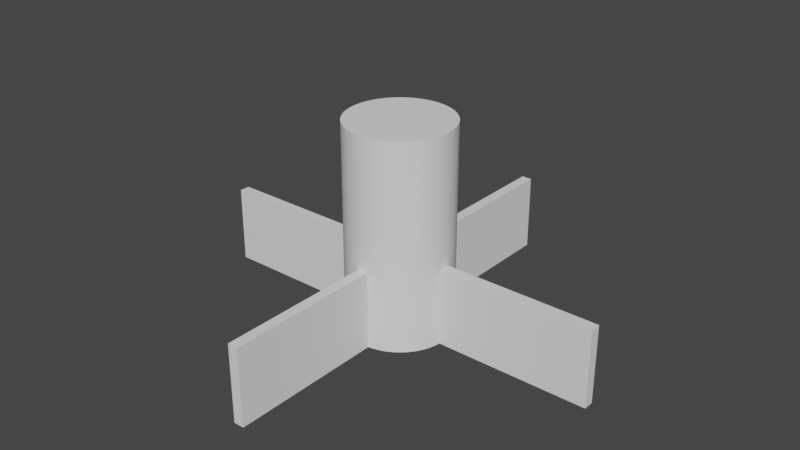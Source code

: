 # Source: Rotator.blend  (saved by Blender 2.82.7; exported with 4.5.12 LTS)
import bpy
from mathutils import Matrix  # noqa: F401  (used for matrix-valued properties, if any)

bpy.ops.wm.read_factory_settings(use_empty=True)
scene = bpy.context.scene
scene.name = 'Scene'

# ---- collections
col_collection = bpy.data.collections.new('Collection'); scene.collection.children.link(col_collection)

# ---- world
world_world = bpy.data.worlds.new('World'); scene.world = world_world
world_world.use_nodes = True; world_world.node_tree.nodes.clear()
_N = world_world.node_tree.nodes; _L = world_world.node_tree.links
n0 = _N.new('ShaderNodeOutputWorld'); n0.name = 'World Output'; n0.location = (300, 300)
n1 = _N.new('ShaderNodeBackground'); n1.name = 'Background'; n1.location = (10, 300)
n1.inputs[0].default_value = (0.05088, 0.05088, 0.05088, 1.0)
_L.new(n1.outputs[0], n0.inputs[0])
n0.is_active_output = True
world_world.color = (0.05088, 0.05088, 0.05088)
world_world.use_sun_shadow = False
world_world.sun_shadow_jitter_overblur = 0.0

# ---- meshes
me_cube_001 = bpy.data.meshes.new('Cube.001')
me_cube_001.from_pydata([(-1.0, -1.0, -1.0), (-1.0, -1.0, 1.0), (-1.0, 1.0, -1.0), (-1.0, 1.0, 1.0), (1.0, -1.0, -1.0), (1.0, -1.0, 1.0), (1.0, 1.0, -1.0), (1.0, 1.0, 1.0), (0.0, 0.25, -1.0), (0.0, 0.25, 4.333), (0.1227, 0.25, -1.0), (0.1227, 0.25, 4.333), (0.2454, 0.2499, -1.0), (0.2454, 0.2499, 4.333), (0.3681, 0.2498, -1.0), (0.3681, 0.2498, 4.333), (0.4907, 0.2497, -1.0), (0.4907, 0.2497, 4.333), (0.6132, 0.2495, -1.0), (0.6132, 0.2495, 4.333), (0.7356, 0.2493, -1.0), (0.7356, 0.2493, 4.333), (0.858, 0.2491, -1.0), (0.858, 0.2491, 4.333), (0.9802, 0.2488, -1.0), (0.9802, 0.2488, 4.333), (1.102, 0.2485, -1.0), (1.102, 0.2485, 4.333), (1.224, 0.2481, -1.0), (1.224, 0.2481, 4.333), (1.346, 0.2477, -1.0), (1.346, 0.2477, 4.333), (1.467, 0.2473, -1.0), (1.467, 0.2473, 4.333), (1.589, 0.2468, -1.0), (1.589, 0.2468, 4.333), (1.71, 0.2463, -1.0), (1.71, 0.2463, 4.333), (1.83, 0.2458, -1.0), (1.83, 0.2458, 4.333), (1.951, 0.2452, -1.0), (1.951, 0.2452, 4.333), (2.071, 0.2446, -1.0), (2.071, 0.2446, 4.333), (2.191, 0.2439, -1.0), (2.191, 0.2439, 4.333), (2.311, 0.2432, -1.0), (2.311, 0.2432, 4.333), (2.43, 0.2425, -1.0), (2.43, 0.2425, 4.333), (2.549, 0.2417, -1.0), (2.549, 0.2417, 4.333), (2.667, 0.2409, -1.0), (2.667, 0.2409, 4.333), (2.785, 0.2401, -1.0), (2.785, 0.2401, 4.333), (2.903, 0.2392, -1.0), (2.903, 0.2392, 4.333), (3.02, 0.2383, -1.0), (3.02, 0.2383, 4.333), (3.137, 0.2374, -1.0), (3.137, 0.2374, 4.333), (3.253, 0.2364, -1.0), (3.253, 0.2364, 4.333), (3.369, 0.2354, -1.0), (3.369, 0.2354, 4.333), (3.484, 0.2343, -1.0), (3.484, 0.2343, 4.333), (3.599, 0.2332, -1.0), (3.599, 0.2332, 4.333), (3.713, 0.2321, -1.0), (3.713, 0.2321, 4.333), (3.827, 0.231, -1.0), (3.827, 0.231, 4.333), (3.94, 0.2298, -1.0), (3.94, 0.2298, 4.333), (4.052, 0.2286, -1.0), (4.052, 0.2286, 4.333), (4.164, 0.2273, -1.0), (4.164, 0.2273, 4.333), (4.276, 0.226, -1.0), (4.276, 0.226, 4.333), (4.386, 0.2247, -1.0), (4.386, 0.2247, 4.333), (4.496, 0.2233, -1.0), (4.496, 0.2233, 4.333), (4.605, 0.2219, -1.0), (4.605, 0.2219, 4.333), (4.714, 0.2205, -1.0), (4.714, 0.2205, 4.333), (4.822, 0.219, -1.0), (4.822, 0.219, 4.333), (4.929, 0.2175, -1.0), (4.929, 0.2175, 4.333), (5.035, 0.216, -1.0), (5.035, 0.216, 4.333), (5.141, 0.2144, -1.0), (5.141, 0.2144, 4.333), (5.246, 0.2128, -1.0), (5.246, 0.2128, 4.333), (5.35, 0.2112, -1.0), (5.35, 0.2112, 4.333), (5.453, 0.2096, -1.0), (5.453, 0.2096, 4.333), (5.556, 0.2079, -1.0), (5.556, 0.2079, 4.333), (5.657, 0.2061, -1.0), (5.657, 0.2061, 4.333), (5.758, 0.2044, -1.0), (5.758, 0.2044, 4.333), (5.858, 0.2026, -1.0), (5.858, 0.2026, 4.333), (5.957, 0.2008, -1.0), (5.957, 0.2008, 4.333), (6.055, 0.199, -1.0), (6.055, 0.199, 4.333), (6.152, 0.1971, -1.0), (6.152, 0.1971, 4.333), (6.249, 0.1952, -1.0), (6.249, 0.1952, 4.333), (6.344, 0.1933, -1.0), (6.344, 0.1933, 4.333), (6.438, 0.1913, -1.0), (6.438, 0.1913, 4.333), (6.532, 0.1893, -1.0), (6.532, 0.1893, 4.333), (6.624, 0.1873, -1.0), (6.624, 0.1873, 4.333), (6.716, 0.1852, -1.0), (6.716, 0.1852, 4.333), (6.806, 0.1832, -1.0), (6.806, 0.1832, 4.333), (6.895, 0.1811, -1.0), (6.895, 0.1811, 4.333), (6.984, 0.1789, -1.0), (6.984, 0.1789, 4.333), (7.071, 0.1768, -1.0), (7.071, 0.1768, 4.333), (7.157, 0.1746, -1.0), (7.157, 0.1746, 4.333), (7.242, 0.1724, -1.0), (7.242, 0.1724, 4.333), (7.327, 0.1702, -1.0), (7.327, 0.1702, 4.333), (7.41, 0.1679, -1.0), (7.41, 0.1679, 4.333), (7.491, 0.1656, -1.0), (7.491, 0.1656, 4.333), (7.572, 0.1633, -1.0), (7.572, 0.1633, 4.333), (7.652, 0.161, -1.0), (7.652, 0.161, 4.333), (7.73, 0.1586, -1.0), (7.73, 0.1586, 4.333), (7.807, 0.1562, -1.0), (7.807, 0.1562, 4.333), (7.883, 0.1538, -1.0), (7.883, 0.1538, 4.333), (7.958, 0.1514, -1.0), (7.958, 0.1514, 4.333), (8.032, 0.1489, -1.0), (8.032, 0.1489, 4.333), (8.105, 0.1464, -1.0), (8.105, 0.1464, 4.333), (8.176, 0.144, -1.0), (8.176, 0.144, 4.333), (8.246, 0.1414, -1.0), (8.246, 0.1414, 4.333), (8.315, 0.1389, -1.0), (8.315, 0.1389, 4.333), (8.382, 0.1363, -1.0), (8.382, 0.1363, 4.333), (8.449, 0.1337, -1.0), (8.449, 0.1337, 4.333), (8.514, 0.1311, -1.0), (8.514, 0.1311, 4.333), (8.577, 0.1285, -1.0), (8.577, 0.1285, 4.333), (8.64, 0.1259, -1.0), (8.64, 0.1259, 4.333), (8.701, 0.1232, -1.0), (8.701, 0.1232, 4.333), (8.761, 0.1205, -1.0), (8.761, 0.1205, 4.333), (8.819, 0.1178, -1.0), (8.819, 0.1178, 4.333), (8.876, 0.1151, -1.0), (8.876, 0.1151, 4.333), (8.932, 0.1124, -1.0), (8.932, 0.1124, 4.333), (8.987, 0.1097, -1.0), (8.987, 0.1097, 4.333), (9.04, 0.1069, -1.0), (9.04, 0.1069, 4.333), (9.092, 0.1041, -1.0), (9.092, 0.1041, 4.333), (9.142, 0.1013, -1.0), (9.142, 0.1013, 4.333), (9.191, 0.0985, -1.0), (9.191, 0.0985, 4.333), (9.239, 0.09567, -1.0), (9.239, 0.09567, 4.333), (9.285, 0.09283, -1.0), (9.285, 0.09283, 4.333), (9.33, 0.08997, -1.0), (9.33, 0.08997, 4.333), (9.373, 0.0871, -1.0), (9.373, 0.0871, 4.333), (9.415, 0.08422, -1.0), (9.415, 0.08422, 4.333), (9.456, 0.08133, -1.0), (9.456, 0.08133, 4.333), (9.495, 0.07842, -1.0), (9.495, 0.07842, 4.333), (9.533, 0.0755, -1.0), (9.533, 0.0755, 4.333), (9.569, 0.07257, -1.0), (9.569, 0.07257, 4.333), (9.604, 0.06963, -1.0), (9.604, 0.06963, 4.333), (9.638, 0.06668, -1.0), (9.638, 0.06668, 4.333), (9.67, 0.06372, -1.0), (9.67, 0.06372, 4.333), (9.7, 0.06075, -1.0), (9.7, 0.06075, 4.333), (9.729, 0.05776, -1.0), (9.729, 0.05776, 4.333), (9.757, 0.05478, -1.0), (9.757, 0.05478, 4.333), (9.783, 0.05178, -1.0), (9.783, 0.05178, 4.333), (9.808, 0.04877, -1.0), (9.808, 0.04877, 4.333), (9.831, 0.04576, -1.0), (9.831, 0.04576, 4.333), (9.853, 0.04274, -1.0), (9.853, 0.04274, 4.333), (9.873, 0.03971, -1.0), (9.873, 0.03971, 4.333), (9.892, 0.03668, -1.0), (9.892, 0.03668, 4.333), (9.909, 0.03365, -1.0), (9.909, 0.03365, 4.333), (9.925, 0.0306, -1.0), (9.925, 0.0306, 4.333), (9.939, 0.02756, -1.0), (9.939, 0.02756, 4.333), (9.952, 0.0245, -1.0), (9.952, 0.0245, 4.333), (9.963, 0.02145, -1.0), (9.963, 0.02145, 4.333), (9.973, 0.01839, -1.0), (9.973, 0.01839, 4.333), (9.981, 0.01533, -1.0), (9.981, 0.01533, 4.333), (9.988, 0.01227, -1.0), (9.988, 0.01227, 4.333), (9.993, 0.009202, -1.0), (9.993, 0.009202, 4.333), (9.997, 0.006135, -1.0), (9.997, 0.006135, 4.333), (9.999, 0.003068, -1.0), (9.999, 0.003068, 4.333), (10.0, -1.897e-07, -1.0), (10.0, -1.897e-07, 4.333), (9.999, -0.003068, -1.0), (9.999, -0.003068, 4.333), (9.997, -0.006136, -1.0), (9.997, -0.006136, 4.333), (9.993, -0.009202, -1.0), (9.993, -0.009202, 4.333), (9.988, -0.01227, -1.0), (9.988, -0.01227, 4.333), (9.981, -0.01533, -1.0), (9.981, -0.01533, 4.333), (9.973, -0.01839, -1.0), (9.973, -0.01839, 4.333), (9.963, -0.02145, -1.0), (9.963, -0.02145, 4.333), (9.952, -0.0245, -1.0), (9.952, -0.0245, 4.333), (9.939, -0.02756, -1.0), (9.939, -0.02756, 4.333), (9.925, -0.0306, -1.0), (9.925, -0.0306, 4.333), (9.909, -0.03365, -1.0), (9.909, -0.03365, 4.333), (9.892, -0.03668, -1.0), (9.892, -0.03668, 4.333), (9.873, -0.03971, -1.0), (9.873, -0.03971, 4.333), (9.853, -0.04274, -1.0), (9.853, -0.04274, 4.333), (9.831, -0.04576, -1.0), (9.831, -0.04576, 4.333), (9.808, -0.04877, -1.0), (9.808, -0.04877, 4.333), (9.783, -0.05178, -1.0), (9.783, -0.05178, 4.333), (9.757, -0.05478, -1.0), (9.757, -0.05478, 4.333), (9.729, -0.05776, -1.0), (9.729, -0.05776, 4.333), (9.7, -0.06075, -1.0), (9.7, -0.06075, 4.333), (9.67, -0.06372, -1.0), (9.67, -0.06372, 4.333), (9.638, -0.06668, -1.0), (9.638, -0.06668, 4.333), (9.604, -0.06963, -1.0), (9.604, -0.06963, 4.333), (9.569, -0.07257, -1.0), (9.569, -0.07257, 4.333), (9.533, -0.0755, -1.0), (9.533, -0.0755, 4.333), (9.495, -0.07842, -1.0), (9.495, -0.07842, 4.333), (9.456, -0.08133, -1.0), (9.456, -0.08133, 4.333), (9.415, -0.08422, -1.0), (9.415, -0.08422, 4.333), (9.373, -0.08711, -1.0), (9.373, -0.08711, 4.333), (9.33, -0.08997, -1.0), (9.33, -0.08997, 4.333), (9.285, -0.09283, -1.0), (9.285, -0.09283, 4.333), (9.239, -0.09567, -1.0), (9.239, -0.09567, 4.333), (9.191, -0.0985, -1.0), (9.191, -0.0985, 4.333), (9.142, -0.1013, -1.0), (9.142, -0.1013, 4.333), (9.092, -0.1041, -1.0), (9.092, -0.1041, 4.333), (9.04, -0.1069, -1.0), (9.04, -0.1069, 4.333), (8.987, -0.1097, -1.0), (8.987, -0.1097, 4.333), (8.932, -0.1124, -1.0), (8.932, -0.1124, 4.333), (8.876, -0.1151, -1.0), (8.876, -0.1151, 4.333), (8.819, -0.1178, -1.0), (8.819, -0.1178, 4.333), (8.761, -0.1205, -1.0), (8.761, -0.1205, 4.333), (8.701, -0.1232, -1.0), (8.701, -0.1232, 4.333), (8.64, -0.1259, -1.0), (8.64, -0.1259, 4.333), (8.577, -0.1285, -1.0), (8.577, -0.1285, 4.333), (8.514, -0.1311, -1.0), (8.514, -0.1311, 4.333), (8.449, -0.1337, -1.0), (8.449, -0.1337, 4.333), (8.382, -0.1363, -1.0), (8.382, -0.1363, 4.333), (8.315, -0.1389, -1.0), (8.315, -0.1389, 4.333), (8.246, -0.1414, -1.0), (8.246, -0.1414, 4.333), (8.176, -0.144, -1.0), (8.176, -0.144, 4.333), (8.105, -0.1464, -1.0), (8.105, -0.1464, 4.333), (8.032, -0.1489, -1.0), (8.032, -0.1489, 4.333), (7.958, -0.1514, -1.0), (7.958, -0.1514, 4.333), (7.883, -0.1538, -1.0), (7.883, -0.1538, 4.333), (7.807, -0.1562, -1.0), (7.807, -0.1562, 4.333), (7.73, -0.1586, -1.0), (7.73, -0.1586, 4.333), (7.652, -0.161, -1.0), (7.652, -0.161, 4.333), (7.572, -0.1633, -1.0), (7.572, -0.1633, 4.333), (7.491, -0.1656, -1.0), (7.491, -0.1656, 4.333), (7.409, -0.1679, -1.0), (7.409, -0.1679, 4.333), (7.327, -0.1702, -1.0), (7.327, -0.1702, 4.333), (7.242, -0.1724, -1.0), (7.242, -0.1724, 4.333), (7.157, -0.1746, -1.0), (7.157, -0.1746, 4.333), (7.071, -0.1768, -1.0), (7.071, -0.1768, 4.333), (6.984, -0.1789, -1.0), (6.984, -0.1789, 4.333), (6.895, -0.1811, -1.0), (6.895, -0.1811, 4.333), (6.806, -0.1832, -1.0), (6.806, -0.1832, 4.333), (6.716, -0.1852, -1.0), (6.716, -0.1852, 4.333), (6.624, -0.1873, -1.0), (6.624, -0.1873, 4.333), (6.532, -0.1893, -1.0), (6.532, -0.1893, 4.333), (6.438, -0.1913, -1.0), (6.438, -0.1913, 4.333), (6.344, -0.1933, -1.0), (6.344, -0.1933, 4.333), (6.249, -0.1952, -1.0), (6.249, -0.1952, 4.333), (6.152, -0.1971, -1.0), (6.152, -0.1971, 4.333), (6.055, -0.199, -1.0), (6.055, -0.199, 4.333), (5.957, -0.2008, -1.0), (5.957, -0.2008, 4.333), (5.858, -0.2026, -1.0), (5.858, -0.2026, 4.333), (5.758, -0.2044, -1.0), (5.758, -0.2044, 4.333), (5.657, -0.2061, -1.0), (5.657, -0.2061, 4.333), (5.556, -0.2079, -1.0), (5.556, -0.2079, 4.333), (5.453, -0.2096, -1.0), (5.453, -0.2096, 4.333), (5.35, -0.2112, -1.0), (5.35, -0.2112, 4.333), (5.246, -0.2128, -1.0), (5.246, -0.2128, 4.333), (5.141, -0.2144, -1.0), (5.141, -0.2144, 4.333), (5.035, -0.216, -1.0), (5.035, -0.216, 4.333), (4.929, -0.2175, -1.0), (4.929, -0.2175, 4.333), (4.822, -0.219, -1.0), (4.822, -0.219, 4.333), (4.714, -0.2205, -1.0), (4.714, -0.2205, 4.333), (4.605, -0.2219, -1.0), (4.605, -0.2219, 4.333), (4.496, -0.2233, -1.0), (4.496, -0.2233, 4.333), (4.386, -0.2247, -1.0), (4.386, -0.2247, 4.333), (4.276, -0.226, -1.0), (4.276, -0.226, 4.333), (4.164, -0.2273, -1.0), (4.164, -0.2273, 4.333), (4.052, -0.2286, -1.0), (4.052, -0.2286, 4.333), (3.94, -0.2298, -1.0), (3.94, -0.2298, 4.333), (3.827, -0.231, -1.0), (3.827, -0.231, 4.333), (3.713, -0.2321, -1.0), (3.713, -0.2321, 4.333), (3.599, -0.2332, -1.0), (3.599, -0.2332, 4.333), (3.484, -0.2343, -1.0), (3.484, -0.2343, 4.333), (3.369, -0.2354, -1.0), (3.369, -0.2354, 4.333), (3.253, -0.2364, -1.0), (3.253, -0.2364, 4.333), (3.137, -0.2374, -1.0), (3.137, -0.2374, 4.333), (3.02, -0.2383, -1.0), (3.02, -0.2383, 4.333), (2.903, -0.2392, -1.0), (2.903, -0.2392, 4.333), (2.785, -0.2401, -1.0), (2.785, -0.2401, 4.333), (2.667, -0.2409, -1.0), (2.667, -0.2409, 4.333), (2.549, -0.2417, -1.0), (2.549, -0.2417, 4.333), (2.43, -0.2425, -1.0), (2.43, -0.2425, 4.333), (2.311, -0.2432, -1.0), (2.311, -0.2432, 4.333), (2.191, -0.2439, -1.0), (2.191, -0.2439, 4.333), (2.071, -0.2446, -1.0), (2.071, -0.2446, 4.333), (1.951, -0.2452, -1.0), (1.951, -0.2452, 4.333), (1.83, -0.2458, -1.0), (1.83, -0.2458, 4.333), (1.71, -0.2463, -1.0), (1.71, -0.2463, 4.333), (1.589, -0.2468, -1.0), (1.589, -0.2468, 4.333), (1.467, -0.2473, -1.0), (1.467, -0.2473, 4.333), (1.346, -0.2477, -1.0), (1.346, -0.2477, 4.333), (1.224, -0.2481, -1.0), (1.224, -0.2481, 4.333), (1.102, -0.2485, -1.0), (1.102, -0.2485, 4.333), (0.9801, -0.2488, -1.0), (0.9801, -0.2488, 4.333), (0.8579, -0.2491, -1.0), (0.8579, -0.2491, 4.333), (0.7356, -0.2493, -1.0), (0.7356, -0.2493, 4.333), (0.6132, -0.2495, -1.0), (0.6132, -0.2495, 4.333), (0.4906, -0.2497, -1.0), (0.4906, -0.2497, 4.333), (0.368, -0.2498, -1.0), (0.368, -0.2498, 4.333), (0.2454, -0.2499, -1.0), (0.2454, -0.2499, 4.333), (0.1227, -0.25, -1.0), (0.1227, -0.25, 4.333), (-5.094e-05, -0.25, -1.0), (-5.094e-05, -0.25, 4.333), (-0.1228, -0.25, -1.0), (-0.1228, -0.25, 4.333), (-0.2455, -0.2499, -1.0), (-0.2455, -0.2499, 4.333), (-0.3681, -0.2498, -1.0), (-0.3681, -0.2498, 4.333), (-0.4907, -0.2497, -1.0), (-0.4907, -0.2497, 4.333), (-0.6133, -0.2495, -1.0), (-0.6133, -0.2495, 4.333), (-0.7357, -0.2493, -1.0), (-0.7357, -0.2493, 4.333), (-0.858, -0.2491, -1.0), (-0.858, -0.2491, 4.333), (-0.9802, -0.2488, -1.0), (-0.9802, -0.2488, 4.333), (-1.102, -0.2485, -1.0), (-1.102, -0.2485, 4.333), (-1.224, -0.2481, -1.0), (-1.224, -0.2481, 4.333), (-1.346, -0.2477, -1.0), (-1.346, -0.2477, 4.333), (-1.467, -0.2473, -1.0), (-1.467, -0.2473, 4.333), (-1.589, -0.2468, -1.0), (-1.589, -0.2468, 4.333), (-1.71, -0.2463, -1.0), (-1.71, -0.2463, 4.333), (-1.83, -0.2458, -1.0), (-1.83, -0.2458, 4.333), (-1.951, -0.2452, -1.0), (-1.951, -0.2452, 4.333), (-2.071, -0.2446, -1.0), (-2.071, -0.2446, 4.333), (-2.191, -0.2439, -1.0), (-2.191, -0.2439, 4.333), (-2.311, -0.2432, -1.0), (-2.311, -0.2432, 4.333), (-2.43, -0.2425, -1.0), (-2.43, -0.2425, 4.333), (-2.549, -0.2417, -1.0), (-2.549, -0.2417, 4.333), (-2.667, -0.2409, -1.0), (-2.667, -0.2409, 4.333), (-2.785, -0.2401, -1.0), (-2.785, -0.2401, 4.333), (-2.903, -0.2392, -1.0), (-2.903, -0.2392, 4.333), (-3.02, -0.2383, -1.0), (-3.02, -0.2383, 4.333), (-3.137, -0.2374, -1.0), (-3.137, -0.2374, 4.333), (-3.253, -0.2364, -1.0), (-3.253, -0.2364, 4.333), (-3.369, -0.2354, -1.0), (-3.369, -0.2354, 4.333), (-3.484, -0.2343, -1.0), (-3.484, -0.2343, 4.333), (-3.599, -0.2332, -1.0), (-3.599, -0.2332, 4.333), (-3.713, -0.2321, -1.0), (-3.713, -0.2321, 4.333), (-3.827, -0.231, -1.0), (-3.827, -0.231, 4.333), (-3.94, -0.2298, -1.0), (-3.94, -0.2298, 4.333), (-4.052, -0.2286, -1.0), (-4.052, -0.2286, 4.333), (-4.164, -0.2273, -1.0), (-4.164, -0.2273, 4.333), (-4.276, -0.226, -1.0), (-4.276, -0.226, 4.333), (-4.386, -0.2247, -1.0), (-4.386, -0.2247, 4.333), (-4.496, -0.2233, -1.0), (-4.496, -0.2233, 4.333), (-4.605, -0.2219, -1.0), (-4.605, -0.2219, 4.333), (-4.714, -0.2205, -1.0), (-4.714, -0.2205, 4.333), (-4.822, -0.219, -1.0), (-4.822, -0.219, 4.333), (-4.929, -0.2175, -1.0), (-4.929, -0.2175, 4.333), (-5.035, -0.216, -1.0), (-5.035, -0.216, 4.333), (-5.141, -0.2144, -1.0), (-5.141, -0.2144, 4.333), (-5.246, -0.2128, -1.0), (-5.246, -0.2128, 4.333), (-5.35, -0.2112, -1.0), (-5.35, -0.2112, 4.333), (-5.453, -0.2096, -1.0), (-5.453, -0.2096, 4.333), (-5.556, -0.2079, -1.0), (-5.556, -0.2079, 4.333), (-5.657, -0.2061, -1.0), (-5.657, -0.2061, 4.333), (-5.758, -0.2044, -1.0), (-5.758, -0.2044, 4.333), (-5.858, -0.2026, -1.0), (-5.858, -0.2026, 4.333), (-5.957, -0.2008, -1.0), (-5.957, -0.2008, 4.333), (-6.055, -0.199, -1.0), (-6.055, -0.199, 4.333), (-6.152, -0.1971, -1.0), (-6.152, -0.1971, 4.333), (-6.249, -0.1952, -1.0), (-6.249, -0.1952, 4.333), (-6.344, -0.1933, -1.0), (-6.344, -0.1933, 4.333), (-6.438, -0.1913, -1.0), (-6.438, -0.1913, 4.333), (-6.532, -0.1893, -1.0), (-6.532, -0.1893, 4.333), (-6.624, -0.1873, -1.0), (-6.624, -0.1873, 4.333), (-6.716, -0.1852, -1.0), (-6.716, -0.1852, 4.333), (-6.806, -0.1832, -1.0), (-6.806, -0.1832, 4.333), (-6.895, -0.1811, -1.0), (-6.895, -0.1811, 4.333), (-6.984, -0.1789, -1.0), (-6.984, -0.1789, 4.333), (-7.071, -0.1768, -1.0), (-7.071, -0.1768, 4.333), (-7.157, -0.1746, -1.0), (-7.157, -0.1746, 4.333), (-7.243, -0.1724, -1.0), (-7.243, -0.1724, 4.333), (-7.327, -0.1701, -1.0), (-7.327, -0.1701, 4.333), (-7.41, -0.1679, -1.0), (-7.41, -0.1679, 4.333), (-7.491, -0.1656, -1.0), (-7.491, -0.1656, 4.333), (-7.572, -0.1633, -1.0), (-7.572, -0.1633, 4.333), (-7.652, -0.161, -1.0), (-7.652, -0.161, 4.333), (-7.73, -0.1586, -1.0), (-7.73, -0.1586, 4.333), (-7.807, -0.1562, -1.0), (-7.807, -0.1562, 4.333), (-7.884, -0.1538, -1.0), (-7.884, -0.1538, 4.333), (-7.958, -0.1514, -1.0), (-7.958, -0.1514, 4.333), (-8.032, -0.1489, -1.0), (-8.032, -0.1489, 4.333), (-8.105, -0.1464, -1.0), (-8.105, -0.1464, 4.333), (-8.176, -0.144, -1.0), (-8.176, -0.144, 4.333), (-8.246, -0.1414, -1.0), (-8.246, -0.1414, 4.333), (-8.315, -0.1389, -1.0), (-8.315, -0.1389, 4.333), (-8.382, -0.1363, -1.0), (-8.382, -0.1363, 4.333), (-8.449, -0.1337, -1.0), (-8.449, -0.1337, 4.333), (-8.514, -0.1311, -1.0), (-8.514, -0.1311, 4.333), (-8.577, -0.1285, -1.0), (-8.577, -0.1285, 4.333), (-8.64, -0.1259, -1.0), (-8.64, -0.1259, 4.333), (-8.701, -0.1232, -1.0), (-8.701, -0.1232, 4.333), (-8.761, -0.1205, -1.0), (-8.761, -0.1205, 4.333), (-8.819, -0.1178, -1.0), (-8.819, -0.1178, 4.333), (-8.876, -0.1151, -1.0), (-8.876, -0.1151, 4.333), (-8.932, -0.1124, -1.0), (-8.932, -0.1124, 4.333), (-8.987, -0.1097, -1.0), (-8.987, -0.1097, 4.333), (-9.04, -0.1069, -1.0), (-9.04, -0.1069, 4.333), (-9.092, -0.1041, -1.0), (-9.092, -0.1041, 4.333), (-9.142, -0.1013, -1.0), (-9.142, -0.1013, 4.333), (-9.191, -0.0985, -1.0), (-9.191, -0.0985, 4.333), (-9.239, -0.09567, -1.0), (-9.239, -0.09567, 4.333), (-9.285, -0.09283, -1.0), (-9.285, -0.09283, 4.333), (-9.33, -0.08997, -1.0), (-9.33, -0.08997, 4.333), (-9.373, -0.0871, -1.0), (-9.373, -0.0871, 4.333), (-9.415, -0.08422, -1.0), (-9.415, -0.08422, 4.333), (-9.456, -0.08133, -1.0), (-9.456, -0.08133, 4.333), (-9.495, -0.07842, -1.0), (-9.495, -0.07842, 4.333), (-9.533, -0.0755, -1.0), (-9.533, -0.0755, 4.333), (-9.569, -0.07257, -1.0), (-9.569, -0.07257, 4.333), (-9.604, -0.06963, -1.0), (-9.604, -0.06963, 4.333), (-9.638, -0.06668, -1.0), (-9.638, -0.06668, 4.333), (-9.67, -0.06371, -1.0), (-9.67, -0.06371, 4.333), (-9.7, -0.06074, -1.0), (-9.7, -0.06074, 4.333), (-9.729, -0.05776, -1.0), (-9.729, -0.05776, 4.333), (-9.757, -0.05477, -1.0), (-9.757, -0.05477, 4.333), (-9.783, -0.05178, -1.0), (-9.783, -0.05178, 4.333), (-9.808, -0.04877, -1.0), (-9.808, -0.04877, 4.333), (-9.831, -0.04576, -1.0), (-9.831, -0.04576, 4.333), (-9.853, -0.04274, -1.0), (-9.853, -0.04274, 4.333), (-9.873, -0.03971, -1.0), (-9.873, -0.03971, 4.333), (-9.892, -0.03668, -1.0), (-9.892, -0.03668, 4.333), (-9.909, -0.03364, -1.0), (-9.909, -0.03364, 4.333), (-9.925, -0.0306, -1.0), (-9.925, -0.0306, 4.333), (-9.939, -0.02755, -1.0), (-9.939, -0.02755, 4.333), (-9.952, -0.0245, -1.0), (-9.952, -0.0245, 4.333), (-9.963, -0.02145, -1.0), (-9.963, -0.02145, 4.333), (-9.973, -0.01839, -1.0), (-9.973, -0.01839, 4.333), (-9.981, -0.01533, -1.0), (-9.981, -0.01533, 4.333), (-9.988, -0.01226, -1.0), (-9.988, -0.01226, 4.333), (-9.993, -0.009199, -1.0), (-9.993, -0.009199, 4.333), (-9.997, -0.006133, -1.0), (-9.997, -0.006133, 4.333), (-9.999, -0.003066, -1.0), (-9.999, -0.003066, 4.333), (-10.0, 2.387e-06, -1.0), (-10.0, 2.387e-06, 4.333), (-9.999, 0.00307, -1.0), (-9.999, 0.00307, 4.333), (-9.997, 0.006138, -1.0), (-9.997, 0.006138, 4.333), (-9.993, 0.009204, -1.0), (-9.993, 0.009204, 4.333), (-9.988, 0.01227, -1.0), (-9.988, 0.01227, 4.333), (-9.981, 0.01533, -1.0), (-9.981, 0.01533, 4.333), (-9.973, 0.01839, -1.0), (-9.973, 0.01839, 4.333), (-9.963, 0.02145, -1.0), (-9.963, 0.02145, 4.333), (-9.952, 0.02451, -1.0), (-9.952, 0.02451, 4.333), (-9.939, 0.02756, -1.0), (-9.939, 0.02756, 4.333), (-9.925, 0.03061, -1.0), (-9.925, 0.03061, 4.333), (-9.909, 0.03365, -1.0), (-9.909, 0.03365, 4.333), (-9.892, 0.03669, -1.0), (-9.892, 0.03669, 4.333), (-9.873, 0.03972, -1.0), (-9.873, 0.03972, 4.333), (-9.853, 0.04274, -1.0), (-9.853, 0.04274, 4.333), (-9.831, 0.04576, -1.0), (-9.831, 0.04576, 4.333), (-9.808, 0.04878, -1.0), (-9.808, 0.04878, 4.333), (-9.783, 0.05178, -1.0), (-9.783, 0.05178, 4.333), (-9.757, 0.05478, -1.0), (-9.757, 0.05478, 4.333), (-9.729, 0.05777, -1.0), (-9.729, 0.05777, 4.333), (-9.7, 0.06075, -1.0), (-9.7, 0.06075, 4.333), (-9.67, 0.06372, -1.0), (-9.67, 0.06372, 4.333), (-9.638, 0.06668, -1.0), (-9.638, 0.06668, 4.333), (-9.604, 0.06963, -1.0), (-9.604, 0.06963, 4.333), (-9.569, 0.07257, -1.0), (-9.569, 0.07257, 4.333), (-9.533, 0.0755, -1.0), (-9.533, 0.0755, 4.333), (-9.495, 0.07842, -1.0), (-9.495, 0.07842, 4.333), (-9.456, 0.08133, -1.0), (-9.456, 0.08133, 4.333), (-9.415, 0.08422, -1.0), (-9.415, 0.08422, 4.333), (-9.373, 0.08711, -1.0), (-9.373, 0.08711, 4.333), (-9.33, 0.08998, -1.0), (-9.33, 0.08998, 4.333), (-9.285, 0.09283, -1.0), (-9.285, 0.09283, 4.333), (-9.239, 0.09567, -1.0), (-9.239, 0.09567, 4.333), (-9.191, 0.0985, -1.0), (-9.191, 0.0985, 4.333), (-9.142, 0.1013, -1.0), (-9.142, 0.1013, 4.333), (-9.092, 0.1041, -1.0), (-9.092, 0.1041, 4.333), (-9.04, 0.1069, -1.0), (-9.04, 0.1069, 4.333), (-8.987, 0.1097, -1.0), (-8.987, 0.1097, 4.333), (-8.932, 0.1124, -1.0), (-8.932, 0.1124, 4.333), (-8.876, 0.1151, -1.0), (-8.876, 0.1151, 4.333), (-8.819, 0.1179, -1.0), (-8.819, 0.1179, 4.333), (-8.761, 0.1205, -1.0), (-8.761, 0.1205, 4.333), (-8.701, 0.1232, -1.0), (-8.701, 0.1232, 4.333), (-8.64, 0.1259, -1.0), (-8.64, 0.1259, 4.333), (-8.577, 0.1285, -1.0), (-8.577, 0.1285, 4.333), (-8.513, 0.1311, -1.0), (-8.513, 0.1311, 4.333), (-8.448, 0.1338, -1.0), (-8.448, 0.1338, 4.333), (-8.382, 0.1363, -1.0), (-8.382, 0.1363, 4.333), (-8.315, 0.1389, -1.0), (-8.315, 0.1389, 4.333), (-8.246, 0.1414, -1.0), (-8.246, 0.1414, 4.333), (-8.176, 0.144, -1.0), (-8.176, 0.144, 4.333), (-8.105, 0.1465, -1.0), (-8.105, 0.1465, 4.333), (-8.032, 0.1489, -1.0), (-8.032, 0.1489, 4.333), (-7.958, 0.1514, -1.0), (-7.958, 0.1514, 4.333), (-7.883, 0.1538, -1.0), (-7.883, 0.1538, 4.333), (-7.807, 0.1562, -1.0), (-7.807, 0.1562, 4.333), (-7.73, 0.1586, -1.0), (-7.73, 0.1586, 4.333), (-7.652, 0.161, -1.0), (-7.652, 0.161, 4.333), (-7.572, 0.1633, -1.0), (-7.572, 0.1633, 4.333), (-7.491, 0.1656, -1.0), (-7.491, 0.1656, 4.333), (-7.409, 0.1679, -1.0), (-7.409, 0.1679, 4.333), (-7.326, 0.1702, -1.0), (-7.326, 0.1702, 4.333), (-7.242, 0.1724, -1.0), (-7.242, 0.1724, 4.333), (-7.157, 0.1746, -1.0), (-7.157, 0.1746, 4.333), (-7.071, 0.1768, -1.0), (-7.071, 0.1768, 4.333), (-6.984, 0.1789, -1.0), (-6.984, 0.1789, 4.333), (-6.895, 0.1811, -1.0), (-6.895, 0.1811, 4.333), (-6.806, 0.1832, -1.0), (-6.806, 0.1832, 4.333), (-6.716, 0.1852, -1.0), (-6.716, 0.1852, 4.333), (-6.624, 0.1873, -1.0), (-6.624, 0.1873, 4.333), (-6.532, 0.1893, -1.0), (-6.532, 0.1893, 4.333), (-6.438, 0.1913, -1.0), (-6.438, 0.1913, 4.333), (-6.344, 0.1933, -1.0), (-6.344, 0.1933, 4.333), (-6.248, 0.1952, -1.0), (-6.248, 0.1952, 4.333), (-6.152, 0.1971, -1.0), (-6.152, 0.1971, 4.333), (-6.055, 0.199, -1.0), (-6.055, 0.199, 4.333), (-5.957, 0.2008, -1.0), (-5.957, 0.2008, 4.333), (-5.858, 0.2026, -1.0), (-5.858, 0.2026, 4.333), (-5.758, 0.2044, -1.0), (-5.758, 0.2044, 4.333), (-5.657, 0.2061, -1.0), (-5.657, 0.2061, 4.333), (-5.556, 0.2079, -1.0), (-5.556, 0.2079, 4.333), (-5.453, 0.2096, -1.0), (-5.453, 0.2096, 4.333), (-5.35, 0.2112, -1.0), (-5.35, 0.2112, 4.333), (-5.246, 0.2128, -1.0), (-5.246, 0.2128, 4.333), (-5.141, 0.2144, -1.0), (-5.141, 0.2144, 4.333), (-5.035, 0.216, -1.0), (-5.035, 0.216, 4.333), (-4.929, 0.2175, -1.0), (-4.929, 0.2175, 4.333), (-4.822, 0.219, -1.0), (-4.822, 0.219, 4.333), (-4.714, 0.2205, -1.0), (-4.714, 0.2205, 4.333), (-4.605, 0.2219, -1.0), (-4.605, 0.2219, 4.333), (-4.496, 0.2233, -1.0), (-4.496, 0.2233, 4.333), (-4.386, 0.2247, -1.0), (-4.386, 0.2247, 4.333), (-4.275, 0.226, -1.0), (-4.275, 0.226, 4.333), (-4.164, 0.2273, -1.0), (-4.164, 0.2273, 4.333), (-4.052, 0.2286, -1.0), (-4.052, 0.2286, 4.333), (-3.94, 0.2298, -1.0), (-3.94, 0.2298, 4.333), (-3.827, 0.231, -1.0), (-3.827, 0.231, 4.333), (-3.713, 0.2321, -1.0), (-3.713, 0.2321, 4.333), (-3.599, 0.2332, -1.0), (-3.599, 0.2332, 4.333), (-3.484, 0.2343, -1.0), (-3.484, 0.2343, 4.333), (-3.369, 0.2354, -1.0), (-3.369, 0.2354, 4.333), (-3.253, 0.2364, -1.0), (-3.253, 0.2364, 4.333), (-3.137, 0.2374, -1.0), (-3.137, 0.2374, 4.333), (-3.02, 0.2383, -1.0), (-3.02, 0.2383, 4.333), (-2.903, 0.2392, -1.0), (-2.903, 0.2392, 4.333), (-2.785, 0.2401, -1.0), (-2.785, 0.2401, 4.333), (-2.667, 0.2409, -1.0), (-2.667, 0.2409, 4.333), (-2.549, 0.2417, -1.0), (-2.549, 0.2417, 4.333), (-2.43, 0.2425, -1.0), (-2.43, 0.2425, 4.333), (-2.31, 0.2432, -1.0), (-2.31, 0.2432, 4.333), (-2.191, 0.2439, -1.0), (-2.191, 0.2439, 4.333), (-2.071, 0.2446, -1.0), (-2.071, 0.2446, 4.333), (-1.951, 0.2452, -1.0), (-1.951, 0.2452, 4.333), (-1.83, 0.2458, -1.0), (-1.83, 0.2458, 4.333), (-1.709, 0.2463, -1.0), (-1.709, 0.2463, 4.333), (-1.588, 0.2468, -1.0), (-1.588, 0.2468, 4.333), (-1.467, 0.2473, -1.0), (-1.467, 0.2473, 4.333), (-1.346, 0.2477, -1.0), (-1.346, 0.2477, 4.333), (-1.224, 0.2481, -1.0), (-1.224, 0.2481, 4.333), (-1.102, 0.2485, -1.0), (-1.102, 0.2485, 4.333), (-0.98, 0.2488, -1.0), (-0.98, 0.2488, 4.333), (-0.8578, 0.2491, -1.0), (-0.8578, 0.2491, 4.333), (-0.7355, 0.2493, -1.0), (-0.7355, 0.2493, 4.333), (-0.6131, 0.2495, -1.0), (-0.6131, 0.2495, 4.333), (-0.4905, 0.2497, -1.0), (-0.4905, 0.2497, 4.333), (-0.3679, 0.2498, -1.0), (-0.3679, 0.2498, 4.333), (-0.2453, 0.2499, -1.0), (-0.2453, 0.2499, 4.333), (-0.1226, 0.25, -1.0), (-0.1226, 0.25, 4.333), (40.0, -0.025, -1.0), (40.0, -0.025, 1.0), (-40.0, -0.025, -1.0), (-40.0, -0.025, 1.0), (40.0, 0.025, -1.0), (40.0, 0.025, 1.0), (-40.0, 0.025, -1.0), (-40.0, 0.025, 1.0)], [], [(0, 1, 3, 2), (2, 3, 7, 6), (6, 7, 5, 4), (4, 5, 1, 0), (2, 6, 4, 0), (7, 3, 1, 5), (8, 9, 11, 10), (10, 11, 13, 12), (12, 13, 15, 14), (14, 15, 17, 16), (16, 17, 19, 18), (18, 19, 21, 20), (20, 21, 23, 22), (22, 23, 25, 24), (24, 25, 27, 26), (26, 27, 29, 28), (28, 29, 31, 30), (30, 31, 33, 32), (32, 33, 35, 34), (34, 35, 37, 36), (36, 37, 39, 38), (38, 39, 41, 40), (40, 41, 43, 42), (42, 43, 45, 44), (44, 45, 47, 46), (46, 47, 49, 48), (48, 49, 51, 50), (50, 51, 53, 52), (52, 53, 55, 54), (54, 55, 57, 56), (56, 57, 59, 58), (58, 59, 61, 60), (60, 61, 63, 62), (62, 63, 65, 64), (64, 65, 67, 66), (66, 67, 69, 68), (68, 69, 71, 70), (70, 71, 73, 72), (72, 73, 75, 74), (74, 75, 77, 76), (76, 77, 79, 78), (78, 79, 81, 80), (80, 81, 83, 82), (82, 83, 85, 84), (84, 85, 87, 86), (86, 87, 89, 88), (88, 89, 91, 90), (90, 91, 93, 92), (92, 93, 95, 94), (94, 95, 97, 96), (96, 97, 99, 98), (98, 99, 101, 100), (100, 101, 103, 102), (102, 103, 105, 104), (104, 105, 107, 106), (106, 107, 109, 108), (108, 109, 111, 110), (110, 111, 113, 112), (112, 113, 115, 114), (114, 115, 117, 116), (116, 117, 119, 118), (118, 119, 121, 120), (120, 121, 123, 122), (122, 123, 125, 124), (124, 125, 127, 126), (126, 127, 129, 128), (128, 129, 131, 130), (130, 131, 133, 132), (132, 133, 135, 134), (134, 135, 137, 136), (136, 137, 139, 138), (138, 139, 141, 140), (140, 141, 143, 142), (142, 143, 145, 144), (144, 145, 147, 146), (146, 147, 149, 148), (148, 149, 151, 150), (150, 151, 153, 152), (152, 153, 155, 154), (154, 155, 157, 156), (156, 157, 159, 158), (158, 159, 161, 160), (160, 161, 163, 162), (162, 163, 165, 164), (164, 165, 167, 166), (166, 167, 169, 168), (168, 169, 171, 170), (170, 171, 173, 172), (172, 173, 175, 174), (174, 175, 177, 176), (176, 177, 179, 178), (178, 179, 181, 180), (180, 181, 183, 182), (182, 183, 185, 184), (184, 185, 187, 186), (186, 187, 189, 188), (188, 189, 191, 190), (190, 191, 193, 192), (192, 193, 195, 194), (194, 195, 197, 196), (196, 197, 199, 198), (198, 199, 201, 200), (200, 201, 203, 202), (202, 203, 205, 204), (204, 205, 207, 206), (206, 207, 209, 208), (208, 209, 211, 210), (210, 211, 213, 212), (212, 213, 215, 214), (214, 215, 217, 216), (216, 217, 219, 218), (218, 219, 221, 220), (220, 221, 223, 222), (222, 223, 225, 224), (224, 225, 227, 226), (226, 227, 229, 228), (228, 229, 231, 230), (230, 231, 233, 232), (232, 233, 235, 234), (234, 235, 237, 236), (236, 237, 239, 238), (238, 239, 241, 240), (240, 241, 243, 242), (242, 243, 245, 244), (244, 245, 247, 246), (246, 247, 249, 248), (248, 249, 251, 250), (250, 251, 253, 252), (252, 253, 255, 254), (254, 255, 257, 256), (256, 257, 259, 258), (258, 259, 261, 260), (260, 261, 263, 262), (262, 263, 265, 264), (264, 265, 267, 266), (266, 267, 269, 268), (268, 269, 271, 270), (270, 271, 273, 272), (272, 273, 275, 274), (274, 275, 277, 276), (276, 277, 279, 278), (278, 279, 281, 280), (280, 281, 283, 282), (282, 283, 285, 284), (284, 285, 287, 286), (286, 287, 289, 288), (288, 289, 291, 290), (290, 291, 293, 292), (292, 293, 295, 294), (294, 295, 297, 296), (296, 297, 299, 298), (298, 299, 301, 300), (300, 301, 303, 302), (302, 303, 305, 304), (304, 305, 307, 306), (306, 307, 309, 308), (308, 309, 311, 310), (310, 311, 313, 312), (312, 313, 315, 314), (314, 315, 317, 316), (316, 317, 319, 318), (318, 319, 321, 320), (320, 321, 323, 322), (322, 323, 325, 324), (324, 325, 327, 326), (326, 327, 329, 328), (328, 329, 331, 330), (330, 331, 333, 332), (332, 333, 335, 334), (334, 335, 337, 336), (336, 337, 339, 338), (338, 339, 341, 340), (340, 341, 343, 342), (342, 343, 345, 344), (344, 345, 347, 346), (346, 347, 349, 348), (348, 349, 351, 350), (350, 351, 353, 352), (352, 353, 355, 354), (354, 355, 357, 356), (356, 357, 359, 358), (358, 359, 361, 360), (360, 361, 363, 362), (362, 363, 365, 364), (364, 365, 367, 366), (366, 367, 369, 368), (368, 369, 371, 370), (370, 371, 373, 372), (372, 373, 375, 374), (374, 375, 377, 376), (376, 377, 379, 378), (378, 379, 381, 380), (380, 381, 383, 382), (382, 383, 385, 384), (384, 385, 387, 386), (386, 387, 389, 388), (388, 389, 391, 390), (390, 391, 393, 392), (392, 393, 395, 394), (394, 395, 397, 396), (396, 397, 399, 398), (398, 399, 401, 400), (400, 401, 403, 402), (402, 403, 405, 404), (404, 405, 407, 406), (406, 407, 409, 408), (408, 409, 411, 410), (410, 411, 413, 412), (412, 413, 415, 414), (414, 415, 417, 416), (416, 417, 419, 418), (418, 419, 421, 420), (420, 421, 423, 422), (422, 423, 425, 424), (424, 425, 427, 426), (426, 427, 429, 428), (428, 429, 431, 430), (430, 431, 433, 432), (432, 433, 435, 434), (434, 435, 437, 436), (436, 437, 439, 438), (438, 439, 441, 440), (440, 441, 443, 442), (442, 443, 445, 444), (444, 445, 447, 446), (446, 447, 449, 448), (448, 449, 451, 450), (450, 451, 453, 452), (452, 453, 455, 454), (454, 455, 457, 456), (456, 457, 459, 458), (458, 459, 461, 460), (460, 461, 463, 462), (462, 463, 465, 464), (464, 465, 467, 466), (466, 467, 469, 468), (468, 469, 471, 470), (470, 471, 473, 472), (472, 473, 475, 474), (474, 475, 477, 476), (476, 477, 479, 478), (478, 479, 481, 480), (480, 481, 483, 482), (482, 483, 485, 484), (484, 485, 487, 486), (486, 487, 489, 488), (488, 489, 491, 490), (490, 491, 493, 492), (492, 493, 495, 494), (494, 495, 497, 496), (496, 497, 499, 498), (498, 499, 501, 500), (500, 501, 503, 502), (502, 503, 505, 504), (504, 505, 507, 506), (506, 507, 509, 508), (508, 509, 511, 510), (510, 511, 513, 512), (512, 513, 515, 514), (514, 515, 517, 516), (516, 517, 519, 518), (518, 519, 521, 520), (520, 521, 523, 522), (522, 523, 525, 524), (524, 525, 527, 526), (526, 527, 529, 528), (528, 529, 531, 530), (530, 531, 533, 532), (532, 533, 535, 534), (534, 535, 537, 536), (536, 537, 539, 538), (538, 539, 541, 540), (540, 541, 543, 542), (542, 543, 545, 544), (544, 545, 547, 546), (546, 547, 549, 548), (548, 549, 551, 550), (550, 551, 553, 552), (552, 553, 555, 554), (554, 555, 557, 556), (556, 557, 559, 558), (558, 559, 561, 560), (560, 561, 563, 562), (562, 563, 565, 564), (564, 565, 567, 566), (566, 567, 569, 568), (568, 569, 571, 570), (570, 571, 573, 572), (572, 573, 575, 574), (574, 575, 577, 576), (576, 577, 579, 578), (578, 579, 581, 580), (580, 581, 583, 582), (582, 583, 585, 584), (584, 585, 587, 586), (586, 587, 589, 588), (588, 589, 591, 590), (590, 591, 593, 592), (592, 593, 595, 594), (594, 595, 597, 596), (596, 597, 599, 598), (598, 599, 601, 600), (600, 601, 603, 602), (602, 603, 605, 604), (604, 605, 607, 606), (606, 607, 609, 608), (608, 609, 611, 610), (610, 611, 613, 612), (612, 613, 615, 614), (614, 615, 617, 616), (616, 617, 619, 618), (618, 619, 621, 620), (620, 621, 623, 622), (622, 623, 625, 624), (624, 625, 627, 626), (626, 627, 629, 628), (628, 629, 631, 630), (630, 631, 633, 632), (632, 633, 635, 634), (634, 635, 637, 636), (636, 637, 639, 638), (638, 639, 641, 640), (640, 641, 643, 642), (642, 643, 645, 644), (644, 645, 647, 646), (646, 647, 649, 648), (648, 649, 651, 650), (650, 651, 653, 652), (652, 653, 655, 654), (654, 655, 657, 656), (656, 657, 659, 658), (658, 659, 661, 660), (660, 661, 663, 662), (662, 663, 665, 664), (664, 665, 667, 666), (666, 667, 669, 668), (668, 669, 671, 670), (670, 671, 673, 672), (672, 673, 675, 674), (674, 675, 677, 676), (676, 677, 679, 678), (678, 679, 681, 680), (680, 681, 683, 682), (682, 683, 685, 684), (684, 685, 687, 686), (686, 687, 689, 688), (688, 689, 691, 690), (690, 691, 693, 692), (692, 693, 695, 694), (694, 695, 697, 696), (696, 697, 699, 698), (698, 699, 701, 700), (700, 701, 703, 702), (702, 703, 705, 704), (704, 705, 707, 706), (706, 707, 709, 708), (708, 709, 711, 710), (710, 711, 713, 712), (712, 713, 715, 714), (714, 715, 717, 716), (716, 717, 719, 718), (718, 719, 721, 720), (720, 721, 723, 722), (722, 723, 725, 724), (724, 725, 727, 726), (726, 727, 729, 728), (728, 729, 731, 730), (730, 731, 733, 732), (732, 733, 735, 734), (734, 735, 737, 736), (736, 737, 739, 738), (738, 739, 741, 740), (740, 741, 743, 742), (742, 743, 745, 744), (744, 745, 747, 746), (746, 747, 749, 748), (748, 749, 751, 750), (750, 751, 753, 752), (752, 753, 755, 754), (754, 755, 757, 756), (756, 757, 759, 758), (758, 759, 761, 760), (760, 761, 763, 762), (762, 763, 765, 764), (764, 765, 767, 766), (766, 767, 769, 768), (768, 769, 771, 770), (770, 771, 773, 772), (772, 773, 775, 774), (774, 775, 777, 776), (776, 777, 779, 778), (778, 779, 781, 780), (780, 781, 783, 782), (782, 783, 785, 784), (784, 785, 787, 786), (786, 787, 789, 788), (788, 789, 791, 790), (790, 791, 793, 792), (792, 793, 795, 794), (794, 795, 797, 796), (796, 797, 799, 798), (798, 799, 801, 800), (800, 801, 803, 802), (802, 803, 805, 804), (804, 805, 807, 806), (806, 807, 809, 808), (808, 809, 811, 810), (810, 811, 813, 812), (812, 813, 815, 814), (814, 815, 817, 816), (816, 817, 819, 818), (818, 819, 821, 820), (820, 821, 823, 822), (822, 823, 825, 824), (824, 825, 827, 826), (826, 827, 829, 828), (828, 829, 831, 830), (830, 831, 833, 832), (832, 833, 835, 834), (834, 835, 837, 836), (836, 837, 839, 838), (838, 839, 841, 840), (840, 841, 843, 842), (842, 843, 845, 844), (844, 845, 847, 846), (846, 847, 849, 848), (848, 849, 851, 850), (850, 851, 853, 852), (852, 853, 855, 854), (854, 855, 857, 856), (856, 857, 859, 858), (858, 859, 861, 860), (860, 861, 863, 862), (862, 863, 865, 864), (864, 865, 867, 866), (866, 867, 869, 868), (868, 869, 871, 870), (870, 871, 873, 872), (872, 873, 875, 874), (874, 875, 877, 876), (876, 877, 879, 878), (878, 879, 881, 880), (880, 881, 883, 882), (882, 883, 885, 884), (884, 885, 887, 886), (886, 887, 889, 888), (888, 889, 891, 890), (890, 891, 893, 892), (892, 893, 895, 894), (894, 895, 897, 896), (896, 897, 899, 898), (898, 899, 901, 900), (900, 901, 903, 902), (902, 903, 905, 904), (904, 905, 907, 906), (906, 907, 909, 908), (908, 909, 911, 910), (910, 911, 913, 912), (912, 913, 915, 914), (914, 915, 917, 916), (916, 917, 919, 918), (918, 919, 921, 920), (920, 921, 923, 922), (922, 923, 925, 924), (924, 925, 927, 926), (926, 927, 929, 928), (928, 929, 931, 930), (930, 931, 933, 932), (932, 933, 935, 934), (934, 935, 937, 936), (936, 937, 939, 938), (938, 939, 941, 940), (940, 941, 943, 942), (942, 943, 945, 944), (944, 945, 947, 946), (946, 947, 949, 948), (948, 949, 951, 950), (950, 951, 953, 952), (952, 953, 955, 954), (954, 955, 957, 956), (956, 957, 959, 958), (958, 959, 961, 960), (960, 961, 963, 962), (962, 963, 965, 964), (964, 965, 967, 966), (966, 967, 969, 968), (968, 969, 971, 970), (970, 971, 973, 972), (972, 973, 975, 974), (974, 975, 977, 976), (976, 977, 979, 978), (978, 979, 981, 980), (980, 981, 983, 982), (982, 983, 985, 984), (984, 985, 987, 986), (986, 987, 989, 988), (988, 989, 991, 990), (990, 991, 993, 992), (992, 993, 995, 994), (994, 995, 997, 996), (996, 997, 999, 998), (998, 999, 1001, 1000), (1000, 1001, 1003, 1002), (1002, 1003, 1005, 1004), (1004, 1005, 1007, 1006), (1006, 1007, 1009, 1008), (1008, 1009, 1011, 1010), (1010, 1011, 1013, 1012), (1012, 1013, 1015, 1014), (1014, 1015, 1017, 1016), (1016, 1017, 1019, 1018), (1018, 1019, 1021, 1020), (1020, 1021, 1023, 1022), (1022, 1023, 1025, 1024), (1024, 1025, 1027, 1026), (1026, 1027, 1029, 1028), (11, 9, 1031, 1029, 1027, 1025, 1023, 1021, 1019, 1017, 1015, 1013, 1011, 1009, 1007, 1005, 1003, 1001, 999, 997, 995, 993, 991, 989, 987, 985, 983, 981, 979, 977, 975, 973, 971, 969, 967, 965, 963, 961, 959, 957, 955, 953, 951, 949, 947, 945, 943, 941, 939, 937, 935, 933, 931, 929, 927, 925, 923, 921, 919, 917, 915, 913, 911, 909, 907, 905, 903, 901, 899, 897, 895, 893, 891, 889, 887, 885, 883, 881, 879, 877, 875, 873, 871, 869, 867, 865, 863, 861, 859, 857, 855, 853, 851, 849, 847, 845, 843, 841, 839, 837, 835, 833, 831, 829, 827, 825, 823, 821, 819, 817, 815, 813, 811, 809, 807, 805, 803, 801, 799, 797, 795, 793, 791, 789, 787, 785, 783, 781, 779, 777, 775, 773, 771, 769, 767, 765, 763, 761, 759, 757, 755, 753, 751, 749, 747, 745, 743, 741, 739, 737, 735, 733, 731, 729, 727, 725, 723, 721, 719, 717, 715, 713, 711, 709, 707, 705, 703, 701, 699, 697, 695, 693, 691, 689, 687, 685, 683, 681, 679, 677, 675, 673, 671, 669, 667, 665, 663, 661, 659, 657, 655, 653, 651, 649, 647, 645, 643, 641, 639, 637, 635, 633, 631, 629, 627, 625, 623, 621, 619, 617, 615, 613, 611, 609, 607, 605, 603, 601, 599, 597, 595, 593, 591, 589, 587, 585, 583, 581, 579, 577, 575, 573, 571, 569, 567, 565, 563, 561, 559, 557, 555, 553, 551, 549, 547, 545, 543, 541, 539, 537, 535, 533, 531, 529, 527, 525, 523, 521, 519, 517, 515, 513, 511, 509, 507, 505, 503, 501, 499, 497, 495, 493, 491, 489, 487, 485, 483, 481, 479, 477, 475, 473, 471, 469, 467, 465, 463, 461, 459, 457, 455, 453, 451, 449, 447, 445, 443, 441, 439, 437, 435, 433, 431, 429, 427, 425, 423, 421, 419, 417, 415, 413, 411, 409, 407, 405, 403, 401, 399, 397, 395, 393, 391, 389, 387, 385, 383, 381, 379, 377, 375, 373, 371, 369, 367, 365, 363, 361, 359, 357, 355, 353, 351, 349, 347, 345, 343, 341, 339, 337, 335, 333, 331, 329, 327, 325, 323, 321, 319, 317, 315, 313, 311, 309, 307, 305, 303, 301, 299, 297, 295, 293, 291, 289, 287, 285, 283, 281, 279, 277, 275, 273, 271, 269, 267, 265, 263, 261, 259, 257, 255, 253, 251, 249, 247, 245, 243, 241, 239, 237, 235, 233, 231, 229, 227, 225, 223, 221, 219, 217, 215, 213, 211, 209, 207, 205, 203, 201, 199, 197, 195, 193, 191, 189, 187, 185, 183, 181, 179, 177, 175, 173, 171, 169, 167, 165, 163, 161, 159, 157, 155, 153, 151, 149, 147, 145, 143, 141, 139, 137, 135, 133, 131, 129, 127, 125, 123, 121, 119, 117, 115, 113, 111, 109, 107, 105, 103, 101, 99, 97, 95, 93, 91, 89, 87, 85, 83, 81, 79, 77, 75, 73, 71, 69, 67, 65, 63, 61, 59, 57, 55, 53, 51, 49, 47, 45, 43, 41, 39, 37, 35, 33, 31, 29, 27, 25, 23, 21, 19, 17, 15, 13), (1028, 1029, 1031, 1030), (1030, 1031, 9, 8), (8, 10, 12, 14, 16, 18, 20, 22, 24, 26, 28, 30, 32, 34, 36, 38, 40, 42, 44, 46, 48, 50, 52, 54, 56, 58, 60, 62, 64, 66, 68, 70, 72, 74, 76, 78, 80, 82, 84, 86, 88, 90, 92, 94, 96, 98, 100, 102, 104, 106, 108, 110, 112, 114, 116, 118, 120, 122, 124, 126, 128, 130, 132, 134, 136, 138, 140, 142, 144, 146, 148, 150, 152, 154, 156, 158, 160, 162, 164, 166, 168, 170, 172, 174, 176, 178, 180, 182, 184, 186, 188, 190, 192, 194, 196, 198, 200, 202, 204, 206, 208, 210, 212, 214, 216, 218, 220, 222, 224, 226, 228, 230, 232, 234, 236, 238, 240, 242, 244, 246, 248, 250, 252, 254, 256, 258, 260, 262, 264, 266, 268, 270, 272, 274, 276, 278, 280, 282, 284, 286, 288, 290, 292, 294, 296, 298, 300, 302, 304, 306, 308, 310, 312, 314, 316, 318, 320, 322, 324, 326, 328, 330, 332, 334, 336, 338, 340, 342, 344, 346, 348, 350, 352, 354, 356, 358, 360, 362, 364, 366, 368, 370, 372, 374, 376, 378, 380, 382, 384, 386, 388, 390, 392, 394, 396, 398, 400, 402, 404, 406, 408, 410, 412, 414, 416, 418, 420, 422, 424, 426, 428, 430, 432, 434, 436, 438, 440, 442, 444, 446, 448, 450, 452, 454, 456, 458, 460, 462, 464, 466, 468, 470, 472, 474, 476, 478, 480, 482, 484, 486, 488, 490, 492, 494, 496, 498, 500, 502, 504, 506, 508, 510, 512, 514, 516, 518, 520, 522, 524, 526, 528, 530, 532, 534, 536, 538, 540, 542, 544, 546, 548, 550, 552, 554, 556, 558, 560, 562, 564, 566, 568, 570, 572, 574, 576, 578, 580, 582, 584, 586, 588, 590, 592, 594, 596, 598, 600, 602, 604, 606, 608, 610, 612, 614, 616, 618, 620, 622, 624, 626, 628, 630, 632, 634, 636, 638, 640, 642, 644, 646, 648, 650, 652, 654, 656, 658, 660, 662, 664, 666, 668, 670, 672, 674, 676, 678, 680, 682, 684, 686, 688, 690, 692, 694, 696, 698, 700, 702, 704, 706, 708, 710, 712, 714, 716, 718, 720, 722, 724, 726, 728, 730, 732, 734, 736, 738, 740, 742, 744, 746, 748, 750, 752, 754, 756, 758, 760, 762, 764, 766, 768, 770, 772, 774, 776, 778, 780, 782, 784, 786, 788, 790, 792, 794, 796, 798, 800, 802, 804, 806, 808, 810, 812, 814, 816, 818, 820, 822, 824, 826, 828, 830, 832, 834, 836, 838, 840, 842, 844, 846, 848, 850, 852, 854, 856, 858, 860, 862, 864, 866, 868, 870, 872, 874, 876, 878, 880, 882, 884, 886, 888, 890, 892, 894, 896, 898, 900, 902, 904, 906, 908, 910, 912, 914, 916, 918, 920, 922, 924, 926, 928, 930, 932, 934, 936, 938, 940, 942, 944, 946, 948, 950, 952, 954, 956, 958, 960, 962, 964, 966, 968, 970, 972, 974, 976, 978, 980, 982, 984, 986, 988, 990, 992, 994, 996, 998, 1000, 1002, 1004, 1006, 1008, 1010, 1012, 1014, 1016, 1018, 1020, 1022, 1024, 1026, 1028, 1030), (1032, 1033, 1035, 1034), (1034, 1035, 1039, 1038), (1038, 1039, 1037, 1036), (1036, 1037, 1033, 1032), (1034, 1038, 1036, 1032), (1039, 1035, 1033, 1037)])
_uv = me_cube_001.uv_layers.new(name='UVMap')
_uv.uv.foreach_set('vector', [0.375, 0.0, 0.625, 0.0, 0.625, 0.25, 0.375, 0.25, 0.375, 0.25, 0.625, 0.25, 0.625, 0.5, 0.375, 0.5, 0.375, 0.5, 0.625, 0.5, 0.625, 0.75, 0.375, 0.75, 0.375, 0.75, 0.625, 0.75, 0.625, 1.0, 0.375, 1.0, 0.125, 0.5, 0.375, 0.5, 0.375, 0.75, 0.125, 0.75, 0.625, 0.5, 0.875, 0.5, 0.875, 0.75, 0.625, 0.75, 1.0, 0.5, 1.0, 1.0, 0.998, 1.0, 0.998, 0.5, 0.998, 0.5, 0.998, 1.0, 0.9961, 1.0, 0.9961, 0.5, 0.9961, 0.5, 0.9961, 1.0, 0.9941, 1.0, 0.9941, 0.5, 0.9941, 0.5, 0.9941, 1.0, 0.9922, 1.0, 0.9922, 0.5, 0.9922, 0.5, 0.9922, 1.0, 0.9902, 1.0, 0.9902, 0.5, 0.9902, 0.5, 0.9902, 1.0, 0.9883, 1.0, 0.9883, 0.5, 0.9883, 0.5, 0.9883, 1.0, 0.9863, 1.0, 0.9863, 0.5, 0.9863, 0.5, 0.9863, 1.0, 0.9844, 1.0, 0.9844, 0.5, 0.9844, 0.5, 0.9844, 1.0, 0.9824, 1.0, 0.9824, 0.5, 0.9824, 0.5, 0.9824, 1.0, 0.9805, 1.0, 0.9805, 0.5, 0.9805, 0.5, 0.9805, 1.0, 0.9785, 1.0, 0.9785, 0.5, 0.9785, 0.5, 0.9785, 1.0, 0.9766, 1.0, 0.9766, 0.5, 0.9766, 0.5, 0.9766, 1.0, 0.9746, 1.0, 0.9746, 0.5, 0.9746, 0.5, 0.9746, 1.0, 0.9727, 1.0, 0.9727, 0.5, 0.9727, 0.5, 0.9727, 1.0, 0.9707, 1.0, 0.9707, 0.5, 0.9707, 0.5, 0.9707, 1.0, 0.9688, 1.0, 0.9688, 0.5, 0.9688, 0.5, 0.9688, 1.0, 0.9668, 1.0, 0.9668, 0.5, 0.9668, 0.5, 0.9668, 1.0, 0.9648, 1.0, 0.9648, 0.5, 0.9648, 0.5, 0.9648, 1.0, 0.9629, 1.0, 0.9629, 0.5, 0.9629, 0.5, 0.9629, 1.0, 0.9609, 1.0, 0.9609, 0.5, 0.9609, 0.5, 0.9609, 1.0, 0.959, 1.0, 0.959, 0.5, 0.959, 0.5, 0.959, 1.0, 0.957, 1.0, 0.957, 0.5, 0.957, 0.5, 0.957, 1.0, 0.9551, 1.0, 0.9551, 0.5, 0.9551, 0.5, 0.9551, 1.0, 0.9531, 1.0, 0.9531, 0.5, 0.9531, 0.5, 0.9531, 1.0, 0.9512, 1.0, 0.9512, 0.5, 0.9512, 0.5, 0.9512, 1.0, 0.9492, 1.0, 0.9492, 0.5, 0.9492, 0.5, 0.9492, 1.0, 0.9473, 1.0, 0.9473, 0.5, 0.9473, 0.5, 0.9473, 1.0, 0.9453, 1.0, 0.9453, 0.5, 0.9453, 0.5, 0.9453, 1.0, 0.9434, 1.0, 0.9434, 0.5, 0.9434, 0.5, 0.9434, 1.0, 0.9414, 1.0, 0.9414, 0.5, 0.9414, 0.5, 0.9414, 1.0, 0.9395, 1.0, 0.9395, 0.5, 0.9395, 0.5, 0.9395, 1.0, 0.9375, 1.0, 0.9375, 0.5, 0.9375, 0.5, 0.9375, 1.0, 0.9355, 1.0, 0.9355, 0.5, 0.9355, 0.5, 0.9355, 1.0, 0.9336, 1.0, 0.9336, 0.5, 0.9336, 0.5, 0.9336, 1.0, 0.9316, 1.0, 0.9316, 0.5, 0.9316, 0.5, 0.9316, 1.0, 0.9297, 1.0, 0.9297, 0.5, 0.9297, 0.5, 0.9297, 1.0, 0.9277, 1.0, 0.9277, 0.5, 0.9277, 0.5, 0.9277, 1.0, 0.9258, 1.0, 0.9258, 0.5, 0.9258, 0.5, 0.9258, 1.0, 0.9238, 1.0, 0.9238, 0.5, 0.9238, 0.5, 0.9238, 1.0, 0.9219, 1.0, 0.9219, 0.5, 0.9219, 0.5, 0.9219, 1.0, 0.9199, 1.0, 0.9199, 0.5, 0.9199, 0.5, 0.9199, 1.0, 0.918, 1.0, 0.918, 0.5, 0.918, 0.5, 0.918, 1.0, 0.916, 1.0, 0.916, 0.5, 0.916, 0.5, 0.916, 1.0, 0.9141, 1.0, 0.9141, 0.5, 0.9141, 0.5, 0.9141, 1.0, 0.9121, 1.0, 0.9121, 0.5, 0.9121, 0.5, 0.9121, 1.0, 0.9102, 1.0, 0.9102, 0.5, 0.9102, 0.5, 0.9102, 1.0, 0.9082, 1.0, 0.9082, 0.5, 0.9082, 0.5, 0.9082, 1.0, 0.9062, 1.0, 0.9062, 0.5, 0.9062, 0.5, 0.9062, 1.0, 0.9043, 1.0, 0.9043, 0.5, 0.9043, 0.5, 0.9043, 1.0, 0.9023, 1.0, 0.9023, 0.5, 0.9023, 0.5, 0.9023, 1.0, 0.9004, 1.0, 0.9004, 0.5, 0.9004, 0.5, 0.9004, 1.0, 0.8984, 1.0, 0.8984, 0.5, 0.8984, 0.5, 0.8984, 1.0, 0.8965, 1.0, 0.8965, 0.5, 0.8965, 0.5, 0.8965, 1.0, 0.8945, 1.0, 0.8945, 0.5, 0.8945, 0.5, 0.8945, 1.0, 0.8926, 1.0, 0.8926, 0.5, 0.8926, 0.5, 0.8926, 1.0, 0.8906, 1.0, 0.8906, 0.5, 0.8906, 0.5, 0.8906, 1.0, 0.8887, 1.0, 0.8887, 0.5, 0.8887, 0.5, 0.8887, 1.0, 0.8867, 1.0, 0.8867, 0.5, 0.8867, 0.5, 0.8867, 1.0, 0.8848, 1.0, 0.8848, 0.5, 0.8848, 0.5, 0.8848, 1.0, 0.8828, 1.0, 0.8828, 0.5, 0.8828, 0.5, 0.8828, 1.0, 0.8809, 1.0, 0.8809, 0.5, 0.8809, 0.5, 0.8809, 1.0, 0.8789, 1.0, 0.8789, 0.5, 0.8789, 0.5, 0.8789, 1.0, 0.877, 1.0, 0.877, 0.5, 0.877, 0.5, 0.877, 1.0, 0.875, 1.0, 0.875, 0.5, 0.875, 0.5, 0.875, 1.0, 0.873, 1.0, 0.873, 0.5, 0.873, 0.5, 0.873, 1.0, 0.8711, 1.0, 0.8711, 0.5, 0.8711, 0.5, 0.8711, 1.0, 0.8691, 1.0, 0.8691, 0.5, 0.8691, 0.5, 0.8691, 1.0, 0.8672, 1.0, 0.8672, 0.5, 0.8672, 0.5, 0.8672, 1.0, 0.8652, 1.0, 0.8652, 0.5, 0.8652, 0.5, 0.8652, 1.0, 0.8633, 1.0, 0.8633, 0.5, 0.8633, 0.5, 0.8633, 1.0, 0.8613, 1.0, 0.8613, 0.5, 0.8613, 0.5, 0.8613, 1.0, 0.8594, 1.0, 0.8594, 0.5, 0.8594, 0.5, 0.8594, 1.0, 0.8574, 1.0, 0.8574, 0.5, 0.8574, 0.5, 0.8574, 1.0, 0.8555, 1.0, 0.8555, 0.5, 0.8555, 0.5, 0.8555, 1.0, 0.8535, 1.0, 0.8535, 0.5, 0.8535, 0.5, 0.8535, 1.0, 0.8516, 1.0, 0.8516, 0.5, 0.8516, 0.5, 0.8516, 1.0, 0.8496, 1.0, 0.8496, 0.5, 0.8496, 0.5, 0.8496, 1.0, 0.8477, 1.0, 0.8477, 0.5, 0.8477, 0.5, 0.8477, 1.0, 0.8457, 1.0, 0.8457, 0.5, 0.8457, 0.5, 0.8457, 1.0, 0.8438, 1.0, 0.8438, 0.5, 0.8438, 0.5, 0.8438, 1.0, 0.8418, 1.0, 0.8418, 0.5, 0.8418, 0.5, 0.8418, 1.0, 0.8398, 1.0, 0.8398, 0.5, 0.8398, 0.5, 0.8398, 1.0, 0.8379, 1.0, 0.8379, 0.5, 0.8379, 0.5, 0.8379, 1.0, 0.8359, 1.0, 0.8359, 0.5, 0.8359, 0.5, 0.8359, 1.0, 0.834, 1.0, 0.834, 0.5, 0.834, 0.5, 0.834, 1.0, 0.832, 1.0, 0.832, 0.5, 0.832, 0.5, 0.832, 1.0, 0.8301, 1.0, 0.8301, 0.5, 0.8301, 0.5, 0.8301, 1.0, 0.8281, 1.0, 0.8281, 0.5, 0.8281, 0.5, 0.8281, 1.0, 0.8262, 1.0, 0.8262, 0.5, 0.8262, 0.5, 0.8262, 1.0, 0.8242, 1.0, 0.8242, 0.5, 0.8242, 0.5, 0.8242, 1.0, 0.8223, 1.0, 0.8223, 0.5, 0.8223, 0.5, 0.8223, 1.0, 0.8203, 1.0, 0.8203, 0.5, 0.8203, 0.5, 0.8203, 1.0, 0.8184, 1.0, 0.8184, 0.5, 0.8184, 0.5, 0.8184, 1.0, 0.8164, 1.0, 0.8164, 0.5, 0.8164, 0.5, 0.8164, 1.0, 0.8145, 1.0, 0.8145, 0.5, 0.8145, 0.5, 0.8145, 1.0, 0.8125, 1.0, 0.8125, 0.5, 0.8125, 0.5, 0.8125, 1.0, 0.8105, 1.0, 0.8105, 0.5, 0.8105, 0.5, 0.8105, 1.0, 0.8086, 1.0, 0.8086, 0.5, 0.8086, 0.5, 0.8086, 1.0, 0.8066, 1.0, 0.8066, 0.5, 0.8066, 0.5, 0.8066, 1.0, 0.8047, 1.0, 0.8047, 0.5, 0.8047, 0.5, 0.8047, 1.0, 0.8027, 1.0, 0.8027, 0.5, 0.8027, 0.5, 0.8027, 1.0, 0.8008, 1.0, 0.8008, 0.5, 0.8008, 0.5, 0.8008, 1.0, 0.7988, 1.0, 0.7988, 0.5, 0.7988, 0.5, 0.7988, 1.0, 0.7969, 1.0, 0.7969, 0.5, 0.7969, 0.5, 0.7969, 1.0, 0.7949, 1.0, 0.7949, 0.5, 0.7949, 0.5, 0.7949, 1.0, 0.793, 1.0, 0.793, 0.5, 0.793, 0.5, 0.793, 1.0, 0.791, 1.0, 0.791, 0.5, 0.791, 0.5, 0.791, 1.0, 0.7891, 1.0, 0.7891, 0.5, 0.7891, 0.5, 0.7891, 1.0, 0.7871, 1.0, 0.7871, 0.5, 0.7871, 0.5, 0.7871, 1.0, 0.7852, 1.0, 0.7852, 0.5, 0.7852, 0.5, 0.7852, 1.0, 0.7832, 1.0, 0.7832, 0.5, 0.7832, 0.5, 0.7832, 1.0, 0.7812, 1.0, 0.7812, 0.5, 0.7812, 0.5, 0.7812, 1.0, 0.7793, 1.0, 0.7793, 0.5, 0.7793, 0.5, 0.7793, 1.0, 0.7773, 1.0, 0.7773, 0.5, 0.7773, 0.5, 0.7773, 1.0, 0.7754, 1.0, 0.7754, 0.5, 0.7754, 0.5, 0.7754, 1.0, 0.7734, 1.0, 0.7734, 0.5, 0.7734, 0.5, 0.7734, 1.0, 0.7715, 1.0, 0.7715, 0.5, 0.7715, 0.5, 0.7715, 1.0, 0.7695, 1.0, 0.7695, 0.5, 0.7695, 0.5, 0.7695, 1.0, 0.7676, 1.0, 0.7676, 0.5, 0.7676, 0.5, 0.7676, 1.0, 0.7656, 1.0, 0.7656, 0.5, 0.7656, 0.5, 0.7656, 1.0, 0.7637, 1.0, 0.7637, 0.5, 0.7637, 0.5, 0.7637, 1.0, 0.7617, 1.0, 0.7617, 0.5, 0.7617, 0.5, 0.7617, 1.0, 0.7598, 1.0, 0.7598, 0.5, 0.7598, 0.5, 0.7598, 1.0, 0.7578, 1.0, 0.7578, 0.5, 0.7578, 0.5, 0.7578, 1.0, 0.7559, 1.0, 0.7559, 0.5, 0.7559, 0.5, 0.7559, 1.0, 0.7539, 1.0, 0.7539, 0.5, 0.7539, 0.5, 0.7539, 1.0, 0.752, 1.0, 0.752, 0.5, 0.752, 0.5, 0.752, 1.0, 0.75, 1.0, 0.75, 0.5, 0.75, 0.5, 0.75, 1.0, 0.748, 1.0, 0.748, 0.5, 0.748, 0.5, 0.748, 1.0, 0.7461, 1.0, 0.7461, 0.5, 0.7461, 0.5, 0.7461, 1.0, 0.7441, 1.0, 0.7441, 0.5, 0.7441, 0.5, 0.7441, 1.0, 0.7422, 1.0, 0.7422, 0.5, 0.7422, 0.5, 0.7422, 1.0, 0.7402, 1.0, 0.7402, 0.5, 0.7402, 0.5, 0.7402, 1.0, 0.7383, 1.0, 0.7383, 0.5, 0.7383, 0.5, 0.7383, 1.0, 0.7363, 1.0, 0.7363, 0.5, 0.7363, 0.5, 0.7363, 1.0, 0.7344, 1.0, 0.7344, 0.5, 0.7344, 0.5, 0.7344, 1.0, 0.7324, 1.0, 0.7324, 0.5, 0.7324, 0.5, 0.7324, 1.0, 0.7305, 1.0, 0.7305, 0.5, 0.7305, 0.5, 0.7305, 1.0, 0.7285, 1.0, 0.7285, 0.5, 0.7285, 0.5, 0.7285, 1.0, 0.7266, 1.0, 0.7266, 0.5, 0.7266, 0.5, 0.7266, 1.0, 0.7246, 1.0, 0.7246, 0.5, 0.7246, 0.5, 0.7246, 1.0, 0.7227, 1.0, 0.7227, 0.5, 0.7227, 0.5, 0.7227, 1.0, 0.7207, 1.0, 0.7207, 0.5, 0.7207, 0.5, 0.7207, 1.0, 0.7188, 1.0, 0.7188, 0.5, 0.7188, 0.5, 0.7188, 1.0, 0.7168, 1.0, 0.7168, 0.5, 0.7168, 0.5, 0.7168, 1.0, 0.7148, 1.0, 0.7148, 0.5, 0.7148, 0.5, 0.7148, 1.0, 0.7129, 1.0, 0.7129, 0.5, 0.7129, 0.5, 0.7129, 1.0, 0.7109, 1.0, 0.7109, 0.5, 0.7109, 0.5, 0.7109, 1.0, 0.709, 1.0, 0.709, 0.5, 0.709, 0.5, 0.709, 1.0, 0.707, 1.0, 0.707, 0.5, 0.707, 0.5, 0.707, 1.0, 0.7051, 1.0, 0.7051, 0.5, 0.7051, 0.5, 0.7051, 1.0, 0.7031, 1.0, 0.7031, 0.5, 0.7031, 0.5, 0.7031, 1.0, 0.7012, 1.0, 0.7012, 0.5, 0.7012, 0.5, 0.7012, 1.0, 0.6992, 1.0, 0.6992, 0.5, 0.6992, 0.5, 0.6992, 1.0, 0.6973, 1.0, 0.6973, 0.5, 0.6973, 0.5, 0.6973, 1.0, 0.6953, 1.0, 0.6953, 0.5, 0.6953, 0.5, 0.6953, 1.0, 0.6934, 1.0, 0.6934, 0.5, 0.6934, 0.5, 0.6934, 1.0, 0.6914, 1.0, 0.6914, 0.5, 0.6914, 0.5, 0.6914, 1.0, 0.6895, 1.0, 0.6895, 0.5, 0.6895, 0.5, 0.6895, 1.0, 0.6875, 1.0, 0.6875, 0.5, 0.6875, 0.5, 0.6875, 1.0, 0.6855, 1.0, 0.6855, 0.5, 0.6855, 0.5, 0.6855, 1.0, 0.6836, 1.0, 0.6836, 0.5, 0.6836, 0.5, 0.6836, 1.0, 0.6816, 1.0, 0.6816, 0.5, 0.6816, 0.5, 0.6816, 1.0, 0.6797, 1.0, 0.6797, 0.5, 0.6797, 0.5, 0.6797, 1.0, 0.6777, 1.0, 0.6777, 0.5, 0.6777, 0.5, 0.6777, 1.0, 0.6758, 1.0, 0.6758, 0.5, 0.6758, 0.5, 0.6758, 1.0, 0.6738, 1.0, 0.6738, 0.5, 0.6738, 0.5, 0.6738, 1.0, 0.6719, 1.0, 0.6719, 0.5, 0.6719, 0.5, 0.6719, 1.0, 0.6699, 1.0, 0.6699, 0.5, 0.6699, 0.5, 0.6699, 1.0, 0.668, 1.0, 0.668, 0.5, 0.668, 0.5, 0.668, 1.0, 0.666, 1.0, 0.666, 0.5, 0.666, 0.5, 0.666, 1.0, 0.6641, 1.0, 0.6641, 0.5, 0.6641, 0.5, 0.6641, 1.0, 0.6621, 1.0, 0.6621, 0.5, 0.6621, 0.5, 0.6621, 1.0, 0.6602, 1.0, 0.6602, 0.5, 0.6602, 0.5, 0.6602, 1.0, 0.6582, 1.0, 0.6582, 0.5, 0.6582, 0.5, 0.6582, 1.0, 0.6562, 1.0, 0.6562, 0.5, 0.6562, 0.5, 0.6562, 1.0, 0.6543, 1.0, 0.6543, 0.5, 0.6543, 0.5, 0.6543, 1.0, 0.6523, 1.0, 0.6523, 0.5, 0.6523, 0.5, 0.6523, 1.0, 0.6504, 1.0, 0.6504, 0.5, 0.6504, 0.5, 0.6504, 1.0, 0.6484, 1.0, 0.6484, 0.5, 0.6484, 0.5, 0.6484, 1.0, 0.6465, 1.0, 0.6465, 0.5, 0.6465, 0.5, 0.6465, 1.0, 0.6445, 1.0, 0.6445, 0.5, 0.6445, 0.5, 0.6445, 1.0, 0.6426, 1.0, 0.6426, 0.5, 0.6426, 0.5, 0.6426, 1.0, 0.6406, 1.0, 0.6406, 0.5, 0.6406, 0.5, 0.6406, 1.0, 0.6387, 1.0, 0.6387, 0.5, 0.6387, 0.5, 0.6387, 1.0, 0.6367, 1.0, 0.6367, 0.5, 0.6367, 0.5, 0.6367, 1.0, 0.6348, 1.0, 0.6348, 0.5, 0.6348, 0.5, 0.6348, 1.0, 0.6328, 1.0, 0.6328, 0.5, 0.6328, 0.5, 0.6328, 1.0, 0.6309, 1.0, 0.6309, 0.5, 0.6309, 0.5, 0.6309, 1.0, 0.6289, 1.0, 0.6289, 0.5, 0.6289, 0.5, 0.6289, 1.0, 0.627, 1.0, 0.627, 0.5, 0.627, 0.5, 0.627, 1.0, 0.625, 1.0, 0.625, 0.5, 0.625, 0.5, 0.625, 1.0, 0.623, 1.0, 0.623, 0.5, 0.623, 0.5, 0.623, 1.0, 0.6211, 1.0, 0.6211, 0.5, 0.6211, 0.5, 0.6211, 1.0, 0.6191, 1.0, 0.6191, 0.5, 0.6191, 0.5, 0.6191, 1.0, 0.6172, 1.0, 0.6172, 0.5, 0.6172, 0.5, 0.6172, 1.0, 0.6152, 1.0, 0.6152, 0.5, 0.6152, 0.5, 0.6152, 1.0, 0.6133, 1.0, 0.6133, 0.5, 0.6133, 0.5, 0.6133, 1.0, 0.6113, 1.0, 0.6113, 0.5, 0.6113, 0.5, 0.6113, 1.0, 0.6094, 1.0, 0.6094, 0.5, 0.6094, 0.5, 0.6094, 1.0, 0.6074, 1.0, 0.6074, 0.5, 0.6074, 0.5, 0.6074, 1.0, 0.6055, 1.0, 0.6055, 0.5, 0.6055, 0.5, 0.6055, 1.0, 0.6035, 1.0, 0.6035, 0.5, 0.6035, 0.5, 0.6035, 1.0, 0.6016, 1.0, 0.6016, 0.5, 0.6016, 0.5, 0.6016, 1.0, 0.5996, 1.0, 0.5996, 0.5, 0.5996, 0.5, 0.5996, 1.0, 0.5977, 1.0, 0.5977, 0.5, 0.5977, 0.5, 0.5977, 1.0, 0.5957, 1.0, 0.5957, 0.5, 0.5957, 0.5, 0.5957, 1.0, 0.5938, 1.0, 0.5938, 0.5, 0.5938, 0.5, 0.5938, 1.0, 0.5918, 1.0, 0.5918, 0.5, 0.5918, 0.5, 0.5918, 1.0, 0.5898, 1.0, 0.5898, 0.5, 0.5898, 0.5, 0.5898, 1.0, 0.5879, 1.0, 0.5879, 0.5, 0.5879, 0.5, 0.5879, 1.0, 0.5859, 1.0, 0.5859, 0.5, 0.5859, 0.5, 0.5859, 1.0, 0.584, 1.0, 0.584, 0.5, 0.584, 0.5, 0.584, 1.0, 0.582, 1.0, 0.582, 0.5, 0.582, 0.5, 0.582, 1.0, 0.5801, 1.0, 0.5801, 0.5, 0.5801, 0.5, 0.5801, 1.0, 0.5781, 1.0, 0.5781, 0.5, 0.5781, 0.5, 0.5781, 1.0, 0.5762, 1.0, 0.5762, 0.5, 0.5762, 0.5, 0.5762, 1.0, 0.5742, 1.0, 0.5742, 0.5, 0.5742, 0.5, 0.5742, 1.0, 0.5723, 1.0, 0.5723, 0.5, 0.5723, 0.5, 0.5723, 1.0, 0.5703, 1.0, 0.5703, 0.5, 0.5703, 0.5, 0.5703, 1.0, 0.5684, 1.0, 0.5684, 0.5, 0.5684, 0.5, 0.5684, 1.0, 0.5664, 1.0, 0.5664, 0.5, 0.5664, 0.5, 0.5664, 1.0, 0.5645, 1.0, 0.5645, 0.5, 0.5645, 0.5, 0.5645, 1.0, 0.5625, 1.0, 0.5625, 0.5, 0.5625, 0.5, 0.5625, 1.0, 0.5605, 1.0, 0.5605, 0.5, 0.5605, 0.5, 0.5605, 1.0, 0.5586, 1.0, 0.5586, 0.5, 0.5586, 0.5, 0.5586, 1.0, 0.5566, 1.0, 0.5566, 0.5, 0.5566, 0.5, 0.5566, 1.0, 0.5547, 1.0, 0.5547, 0.5, 0.5547, 0.5, 0.5547, 1.0, 0.5527, 1.0, 0.5527, 0.5, 0.5527, 0.5, 0.5527, 1.0, 0.5508, 1.0, 0.5508, 0.5, 0.5508, 0.5, 0.5508, 1.0, 0.5488, 1.0, 0.5488, 0.5, 0.5488, 0.5, 0.5488, 1.0, 0.5469, 1.0, 0.5469, 0.5, 0.5469, 0.5, 0.5469, 1.0, 0.5449, 1.0, 0.5449, 0.5, 0.5449, 0.5, 0.5449, 1.0, 0.543, 1.0, 0.543, 0.5, 0.543, 0.5, 0.543, 1.0, 0.541, 1.0, 0.541, 0.5, 0.541, 0.5, 0.541, 1.0, 0.5391, 1.0, 0.5391, 0.5, 0.5391, 0.5, 0.5391, 1.0, 0.5371, 1.0, 0.5371, 0.5, 0.5371, 0.5, 0.5371, 1.0, 0.5352, 1.0, 0.5352, 0.5, 0.5352, 0.5, 0.5352, 1.0, 0.5332, 1.0, 0.5332, 0.5, 0.5332, 0.5, 0.5332, 1.0, 0.5312, 1.0, 0.5312, 0.5, 0.5312, 0.5, 0.5312, 1.0, 0.5293, 1.0, 0.5293, 0.5, 0.5293, 0.5, 0.5293, 1.0, 0.5273, 1.0, 0.5273, 0.5, 0.5273, 0.5, 0.5273, 1.0, 0.5254, 1.0, 0.5254, 0.5, 0.5254, 0.5, 0.5254, 1.0, 0.5234, 1.0, 0.5234, 0.5, 0.5234, 0.5, 0.5234, 1.0, 0.5215, 1.0, 0.5215, 0.5, 0.5215, 0.5, 0.5215, 1.0, 0.5195, 1.0, 0.5195, 0.5, 0.5195, 0.5, 0.5195, 1.0, 0.5176, 1.0, 0.5176, 0.5, 0.5176, 0.5, 0.5176, 1.0, 0.5156, 1.0, 0.5156, 0.5, 0.5156, 0.5, 0.5156, 1.0, 0.5137, 1.0, 0.5137, 0.5, 0.5137, 0.5, 0.5137, 1.0, 0.5117, 1.0, 0.5117, 0.5, 0.5117, 0.5, 0.5117, 1.0, 0.5098, 1.0, 0.5098, 0.5, 0.5098, 0.5, 0.5098, 1.0, 0.5078, 1.0, 0.5078, 0.5, 0.5078, 0.5, 0.5078, 1.0, 0.5059, 1.0, 0.5059, 0.5, 0.5059, 0.5, 0.5059, 1.0, 0.5039, 1.0, 0.5039, 0.5, 0.5039, 0.5, 0.5039, 1.0, 0.502, 1.0, 0.502, 0.5, 0.502, 0.5, 0.502, 1.0, 0.5, 1.0, 0.5, 0.5, 0.5, 0.5, 0.5, 1.0, 0.498, 1.0, 0.498, 0.5, 0.498, 0.5, 0.498, 1.0, 0.4961, 1.0, 0.4961, 0.5, 0.4961, 0.5, 0.4961, 1.0, 0.4941, 1.0, 0.4941, 0.5, 0.4941, 0.5, 0.4941, 1.0, 0.4922, 1.0, 0.4922, 0.5, 0.4922, 0.5, 0.4922, 1.0, 0.4902, 1.0, 0.4902, 0.5, 0.4902, 0.5, 0.4902, 1.0, 0.4883, 1.0, 0.4883, 0.5, 0.4883, 0.5, 0.4883, 1.0, 0.4863, 1.0, 0.4863, 0.5, 0.4863, 0.5, 0.4863, 1.0, 0.4844, 1.0, 0.4844, 0.5, 0.4844, 0.5, 0.4844, 1.0, 0.4824, 1.0, 0.4824, 0.5, 0.4824, 0.5, 0.4824, 1.0, 0.4805, 1.0, 0.4805, 0.5, 0.4805, 0.5, 0.4805, 1.0, 0.4785, 1.0, 0.4785, 0.5, 0.4785, 0.5, 0.4785, 1.0, 0.4766, 1.0, 0.4766, 0.5, 0.4766, 0.5, 0.4766, 1.0, 0.4746, 1.0, 0.4746, 0.5, 0.4746, 0.5, 0.4746, 1.0, 0.4727, 1.0, 0.4727, 0.5, 0.4727, 0.5, 0.4727, 1.0, 0.4707, 1.0, 0.4707, 0.5, 0.4707, 0.5, 0.4707, 1.0, 0.4688, 1.0, 0.4688, 0.5, 0.4688, 0.5, 0.4688, 1.0, 0.4668, 1.0, 0.4668, 0.5, 0.4668, 0.5, 0.4668, 1.0, 0.4648, 1.0, 0.4648, 0.5, 0.4648, 0.5, 0.4648, 1.0, 0.4629, 1.0, 0.4629, 0.5, 0.4629, 0.5, 0.4629, 1.0, 0.4609, 1.0, 0.4609, 0.5, 0.4609, 0.5, 0.4609, 1.0, 0.459, 1.0, 0.459, 0.5, 0.459, 0.5, 0.459, 1.0, 0.457, 1.0, 0.457, 0.5, 0.457, 0.5, 0.457, 1.0, 0.4551, 1.0, 0.4551, 0.5, 0.4551, 0.5, 0.4551, 1.0, 0.4531, 1.0, 0.4531, 0.5, 0.4531, 0.5, 0.4531, 1.0, 0.4512, 1.0, 0.4512, 0.5, 0.4512, 0.5, 0.4512, 1.0, 0.4492, 1.0, 0.4492, 0.5, 0.4492, 0.5, 0.4492, 1.0, 0.4473, 1.0, 0.4473, 0.5, 0.4473, 0.5, 0.4473, 1.0, 0.4453, 1.0, 0.4453, 0.5, 0.4453, 0.5, 0.4453, 1.0, 0.4434, 1.0, 0.4434, 0.5, 0.4434, 0.5, 0.4434, 1.0, 0.4414, 1.0, 0.4414, 0.5, 0.4414, 0.5, 0.4414, 1.0, 0.4395, 1.0, 0.4395, 0.5, 0.4395, 0.5, 0.4395, 1.0, 0.4375, 1.0, 0.4375, 0.5, 0.4375, 0.5, 0.4375, 1.0, 0.4355, 1.0, 0.4355, 0.5, 0.4355, 0.5, 0.4355, 1.0, 0.4336, 1.0, 0.4336, 0.5, 0.4336, 0.5, 0.4336, 1.0, 0.4316, 1.0, 0.4316, 0.5, 0.4316, 0.5, 0.4316, 1.0, 0.4297, 1.0, 0.4297, 0.5, 0.4297, 0.5, 0.4297, 1.0, 0.4277, 1.0, 0.4277, 0.5, 0.4277, 0.5, 0.4277, 1.0, 0.4258, 1.0, 0.4258, 0.5, 0.4258, 0.5, 0.4258, 1.0, 0.4238, 1.0, 0.4238, 0.5, 0.4238, 0.5, 0.4238, 1.0, 0.4219, 1.0, 0.4219, 0.5, 0.4219, 0.5, 0.4219, 1.0, 0.4199, 1.0, 0.4199, 0.5, 0.4199, 0.5, 0.4199, 1.0, 0.418, 1.0, 0.418, 0.5, 0.418, 0.5, 0.418, 1.0, 0.416, 1.0, 0.416, 0.5, 0.416, 0.5, 0.416, 1.0, 0.4141, 1.0, 0.4141, 0.5, 0.4141, 0.5, 0.4141, 1.0, 0.4121, 1.0, 0.4121, 0.5, 0.4121, 0.5, 0.4121, 1.0, 0.4102, 1.0, 0.4102, 0.5, 0.4102, 0.5, 0.4102, 1.0, 0.4082, 1.0, 0.4082, 0.5, 0.4082, 0.5, 0.4082, 1.0, 0.4062, 1.0, 0.4062, 0.5, 0.4062, 0.5, 0.4062, 1.0, 0.4043, 1.0, 0.4043, 0.5, 0.4043, 0.5, 0.4043, 1.0, 0.4023, 1.0, 0.4023, 0.5, 0.4023, 0.5, 0.4023, 1.0, 0.4004, 1.0, 0.4004, 0.5, 0.4004, 0.5, 0.4004, 1.0, 0.3984, 1.0, 0.3984, 0.5, 0.3984, 0.5, 0.3984, 1.0, 0.3965, 1.0, 0.3965, 0.5, 0.3965, 0.5, 0.3965, 1.0, 0.3945, 1.0, 0.3945, 0.5, 0.3945, 0.5, 0.3945, 1.0, 0.3926, 1.0, 0.3926, 0.5, 0.3926, 0.5, 0.3926, 1.0, 0.3906, 1.0, 0.3906, 0.5, 0.3906, 0.5, 0.3906, 1.0, 0.3887, 1.0, 0.3887, 0.5, 0.3887, 0.5, 0.3887, 1.0, 0.3867, 1.0, 0.3867, 0.5, 0.3867, 0.5, 0.3867, 1.0, 0.3848, 1.0, 0.3848, 0.5, 0.3848, 0.5, 0.3848, 1.0, 0.3828, 1.0, 0.3828, 0.5, 0.3828, 0.5, 0.3828, 1.0, 0.3809, 1.0, 0.3809, 0.5, 0.3809, 0.5, 0.3809, 1.0, 0.3789, 1.0, 0.3789, 0.5, 0.3789, 0.5, 0.3789, 1.0, 0.377, 1.0, 0.377, 0.5, 0.377, 0.5, 0.377, 1.0, 0.375, 1.0, 0.375, 0.5, 0.375, 0.5, 0.375, 1.0, 0.373, 1.0, 0.373, 0.5, 0.373, 0.5, 0.373, 1.0, 0.3711, 1.0, 0.3711, 0.5, 0.3711, 0.5, 0.3711, 1.0, 0.3691, 1.0, 0.3691, 0.5, 0.3691, 0.5, 0.3691, 1.0, 0.3672, 1.0, 0.3672, 0.5, 0.3672, 0.5, 0.3672, 1.0, 0.3652, 1.0, 0.3652, 0.5, 0.3652, 0.5, 0.3652, 1.0, 0.3633, 1.0, 0.3633, 0.5, 0.3633, 0.5, 0.3633, 1.0, 0.3613, 1.0, 0.3613, 0.5, 0.3613, 0.5, 0.3613, 1.0, 0.3594, 1.0, 0.3594, 0.5, 0.3594, 0.5, 0.3594, 1.0, 0.3574, 1.0, 0.3574, 0.5, 0.3574, 0.5, 0.3574, 1.0, 0.3555, 1.0, 0.3555, 0.5, 0.3555, 0.5, 0.3555, 1.0, 0.3535, 1.0, 0.3535, 0.5, 0.3535, 0.5, 0.3535, 1.0, 0.3516, 1.0, 0.3516, 0.5, 0.3516, 0.5, 0.3516, 1.0, 0.3496, 1.0, 0.3496, 0.5, 0.3496, 0.5, 0.3496, 1.0, 0.3477, 1.0, 0.3477, 0.5, 0.3477, 0.5, 0.3477, 1.0, 0.3457, 1.0, 0.3457, 0.5, 0.3457, 0.5, 0.3457, 1.0, 0.3438, 1.0, 0.3438, 0.5, 0.3438, 0.5, 0.3438, 1.0, 0.3418, 1.0, 0.3418, 0.5, 0.3418, 0.5, 0.3418, 1.0, 0.3398, 1.0, 0.3398, 0.5, 0.3398, 0.5, 0.3398, 1.0, 0.3379, 1.0, 0.3379, 0.5, 0.3379, 0.5, 0.3379, 1.0, 0.3359, 1.0, 0.3359, 0.5, 0.3359, 0.5, 0.3359, 1.0, 0.334, 1.0, 0.334, 0.5, 0.334, 0.5, 0.334, 1.0, 0.332, 1.0, 0.332, 0.5, 0.332, 0.5, 0.332, 1.0, 0.3301, 1.0, 0.3301, 0.5, 0.3301, 0.5, 0.3301, 1.0, 0.3281, 1.0, 0.3281, 0.5, 0.3281, 0.5, 0.3281, 1.0, 0.3262, 1.0, 0.3262, 0.5, 0.3262, 0.5, 0.3262, 1.0, 0.3242, 1.0, 0.3242, 0.5, 0.3242, 0.5, 0.3242, 1.0, 0.3223, 1.0, 0.3223, 0.5, 0.3223, 0.5, 0.3223, 1.0, 0.3203, 1.0, 0.3203, 0.5, 0.3203, 0.5, 0.3203, 1.0, 0.3184, 1.0, 0.3184, 0.5, 0.3184, 0.5, 0.3184, 1.0, 0.3164, 1.0, 0.3164, 0.5, 0.3164, 0.5, 0.3164, 1.0, 0.3145, 1.0, 0.3145, 0.5, 0.3145, 0.5, 0.3145, 1.0, 0.3125, 1.0, 0.3125, 0.5, 0.3125, 0.5, 0.3125, 1.0, 0.3105, 1.0, 0.3105, 0.5, 0.3105, 0.5, 0.3105, 1.0, 0.3086, 1.0, 0.3086, 0.5, 0.3086, 0.5, 0.3086, 1.0, 0.3066, 1.0, 0.3066, 0.5, 0.3066, 0.5, 0.3066, 1.0, 0.3047, 1.0, 0.3047, 0.5, 0.3047, 0.5, 0.3047, 1.0, 0.3027, 1.0, 0.3027, 0.5, 0.3027, 0.5, 0.3027, 1.0, 0.3008, 1.0, 0.3008, 0.5, 0.3008, 0.5, 0.3008, 1.0, 0.2988, 1.0, 0.2988, 0.5, 0.2988, 0.5, 0.2988, 1.0, 0.2969, 1.0, 0.2969, 0.5, 0.2969, 0.5, 0.2969, 1.0, 0.2949, 1.0, 0.2949, 0.5, 0.2949, 0.5, 0.2949, 1.0, 0.293, 1.0, 0.293, 0.5, 0.293, 0.5, 0.293, 1.0, 0.291, 1.0, 0.291, 0.5, 0.291, 0.5, 0.291, 1.0, 0.2891, 1.0, 0.2891, 0.5, 0.2891, 0.5, 0.2891, 1.0, 0.2871, 1.0, 0.2871, 0.5, 0.2871, 0.5, 0.2871, 1.0, 0.2852, 1.0, 0.2852, 0.5, 0.2852, 0.5, 0.2852, 1.0, 0.2832, 1.0, 0.2832, 0.5, 0.2832, 0.5, 0.2832, 1.0, 0.2812, 1.0, 0.2812, 0.5, 0.2812, 0.5, 0.2812, 1.0, 0.2793, 1.0, 0.2793, 0.5, 0.2793, 0.5, 0.2793, 1.0, 0.2773, 1.0, 0.2773, 0.5, 0.2773, 0.5, 0.2773, 1.0, 0.2754, 1.0, 0.2754, 0.5, 0.2754, 0.5, 0.2754, 1.0, 0.2734, 1.0, 0.2734, 0.5, 0.2734, 0.5, 0.2734, 1.0, 0.2715, 1.0, 0.2715, 0.5, 0.2715, 0.5, 0.2715, 1.0, 0.2695, 1.0, 0.2695, 0.5, 0.2695, 0.5, 0.2695, 1.0, 0.2676, 1.0, 0.2676, 0.5, 0.2676, 0.5, 0.2676, 1.0, 0.2656, 1.0, 0.2656, 0.5, 0.2656, 0.5, 0.2656, 1.0, 0.2637, 1.0, 0.2637, 0.5, 0.2637, 0.5, 0.2637, 1.0, 0.2617, 1.0, 0.2617, 0.5, 0.2617, 0.5, 0.2617, 1.0, 0.2598, 1.0, 0.2598, 0.5, 0.2598, 0.5, 0.2598, 1.0, 0.2578, 1.0, 0.2578, 0.5, 0.2578, 0.5, 0.2578, 1.0, 0.2559, 1.0, 0.2559, 0.5, 0.2559, 0.5, 0.2559, 1.0, 0.2539, 1.0, 0.2539, 0.5, 0.2539, 0.5, 0.2539, 1.0, 0.252, 1.0, 0.252, 0.5, 0.252, 0.5, 0.252, 1.0, 0.25, 1.0, 0.25, 0.5, 0.25, 0.5, 0.25, 1.0, 0.248, 1.0, 0.248, 0.5, 0.248, 0.5, 0.248, 1.0, 0.2461, 1.0, 0.2461, 0.5, 0.2461, 0.5, 0.2461, 1.0, 0.2441, 1.0, 0.2441, 0.5, 0.2441, 0.5, 0.2441, 1.0, 0.2422, 1.0, 0.2422, 0.5, 0.2422, 0.5, 0.2422, 1.0, 0.2402, 1.0, 0.2402, 0.5, 0.2402, 0.5, 0.2402, 1.0, 0.2383, 1.0, 0.2383, 0.5, 0.2383, 0.5, 0.2383, 1.0, 0.2363, 1.0, 0.2363, 0.5, 0.2363, 0.5, 0.2363, 1.0, 0.2344, 1.0, 0.2344, 0.5, 0.2344, 0.5, 0.2344, 1.0, 0.2324, 1.0, 0.2324, 0.5, 0.2324, 0.5, 0.2324, 1.0, 0.2305, 1.0, 0.2305, 0.5, 0.2305, 0.5, 0.2305, 1.0, 0.2285, 1.0, 0.2285, 0.5, 0.2285, 0.5, 0.2285, 1.0, 0.2266, 1.0, 0.2266, 0.5, 0.2266, 0.5, 0.2266, 1.0, 0.2246, 1.0, 0.2246, 0.5, 0.2246, 0.5, 0.2246, 1.0, 0.2227, 1.0, 0.2227, 0.5, 0.2227, 0.5, 0.2227, 1.0, 0.2207, 1.0, 0.2207, 0.5, 0.2207, 0.5, 0.2207, 1.0, 0.2188, 1.0, 0.2188, 0.5, 0.2188, 0.5, 0.2188, 1.0, 0.2168, 1.0, 0.2168, 0.5, 0.2168, 0.5, 0.2168, 1.0, 0.2148, 1.0, 0.2148, 0.5, 0.2148, 0.5, 0.2148, 1.0, 0.2129, 1.0, 0.2129, 0.5, 0.2129, 0.5, 0.2129, 1.0, 0.2109, 1.0, 0.2109, 0.5, 0.2109, 0.5, 0.2109, 1.0, 0.209, 1.0, 0.209, 0.5, 0.209, 0.5, 0.209, 1.0, 0.207, 1.0, 0.207, 0.5, 0.207, 0.5, 0.207, 1.0, 0.2051, 1.0, 0.2051, 0.5, 0.2051, 0.5, 0.2051, 1.0, 0.2031, 1.0, 0.2031, 0.5, 0.2031, 0.5, 0.2031, 1.0, 0.2012, 1.0, 0.2012, 0.5, 0.2012, 0.5, 0.2012, 1.0, 0.1992, 1.0, 0.1992, 0.5, 0.1992, 0.5, 0.1992, 1.0, 0.1973, 1.0, 0.1973, 0.5, 0.1973, 0.5, 0.1973, 1.0, 0.1953, 1.0, 0.1953, 0.5, 0.1953, 0.5, 0.1953, 1.0, 0.1934, 1.0, 0.1934, 0.5, 0.1934, 0.5, 0.1934, 1.0, 0.1914, 1.0, 0.1914, 0.5, 0.1914, 0.5, 0.1914, 1.0, 0.1895, 1.0, 0.1895, 0.5, 0.1895, 0.5, 0.1895, 1.0, 0.1875, 1.0, 0.1875, 0.5, 0.1875, 0.5, 0.1875, 1.0, 0.1855, 1.0, 0.1855, 0.5, 0.1855, 0.5, 0.1855, 1.0, 0.1836, 1.0, 0.1836, 0.5, 0.1836, 0.5, 0.1836, 1.0, 0.1816, 1.0, 0.1816, 0.5, 0.1816, 0.5, 0.1816, 1.0, 0.1797, 1.0, 0.1797, 0.5, 0.1797, 0.5, 0.1797, 1.0, 0.1777, 1.0, 0.1777, 0.5, 0.1777, 0.5, 0.1777, 1.0, 0.1758, 1.0, 0.1758, 0.5, 0.1758, 0.5, 0.1758, 1.0, 0.1738, 1.0, 0.1738, 0.5, 0.1738, 0.5, 0.1738, 1.0, 0.1719, 1.0, 0.1719, 0.5, 0.1719, 0.5, 0.1719, 1.0, 0.1699, 1.0, 0.1699, 0.5, 0.1699, 0.5, 0.1699, 1.0, 0.168, 1.0, 0.168, 0.5, 0.168, 0.5, 0.168, 1.0, 0.166, 1.0, 0.166, 0.5, 0.166, 0.5, 0.166, 1.0, 0.1641, 1.0, 0.1641, 0.5, 0.1641, 0.5, 0.1641, 1.0, 0.1621, 1.0, 0.1621, 0.5, 0.1621, 0.5, 0.1621, 1.0, 0.1602, 1.0, 0.1602, 0.5, 0.1602, 0.5, 0.1602, 1.0, 0.1582, 1.0, 0.1582, 0.5, 0.1582, 0.5, 0.1582, 1.0, 0.1562, 1.0, 0.1562, 0.5, 0.1562, 0.5, 0.1562, 1.0, 0.1543, 1.0, 0.1543, 0.5, 0.1543, 0.5, 0.1543, 1.0, 0.1523, 1.0, 0.1523, 0.5, 0.1523, 0.5, 0.1523, 1.0, 0.1504, 1.0, 0.1504, 0.5, 0.1504, 0.5, 0.1504, 1.0, 0.1484, 1.0, 0.1484, 0.5, 0.1484, 0.5, 0.1484, 1.0, 0.1465, 1.0, 0.1465, 0.5, 0.1465, 0.5, 0.1465, 1.0, 0.1445, 1.0, 0.1445, 0.5, 0.1445, 0.5, 0.1445, 1.0, 0.1426, 1.0, 0.1426, 0.5, 0.1426, 0.5, 0.1426, 1.0, 0.1406, 1.0, 0.1406, 0.5, 0.1406, 0.5, 0.1406, 1.0, 0.1387, 1.0, 0.1387, 0.5, 0.1387, 0.5, 0.1387, 1.0, 0.1367, 1.0, 0.1367, 0.5, 0.1367, 0.5, 0.1367, 1.0, 0.1348, 1.0, 0.1348, 0.5, 0.1348, 0.5, 0.1348, 1.0, 0.1328, 1.0, 0.1328, 0.5, 0.1328, 0.5, 0.1328, 1.0, 0.1309, 1.0, 0.1309, 0.5, 0.1309, 0.5, 0.1309, 1.0, 0.1289, 1.0, 0.1289, 0.5, 0.1289, 0.5, 0.1289, 1.0, 0.127, 1.0, 0.127, 0.5, 0.127, 0.5, 0.127, 1.0, 0.125, 1.0, 0.125, 0.5, 0.125, 0.5, 0.125, 1.0, 0.123, 1.0, 0.123, 0.5, 0.123, 0.5, 0.123, 1.0, 0.1211, 1.0, 0.1211, 0.5, 0.1211, 0.5, 0.1211, 1.0, 0.1191, 1.0, 0.1191, 0.5, 0.1191, 0.5, 0.1191, 1.0, 0.1172, 1.0, 0.1172, 0.5, 0.1172, 0.5, 0.1172, 1.0, 0.1152, 1.0, 0.1152, 0.5, 0.1152, 0.5, 0.1152, 1.0, 0.1133, 1.0, 0.1133, 0.5, 0.1133, 0.5, 0.1133, 1.0, 0.1113, 1.0, 0.1113, 0.5, 0.1113, 0.5, 0.1113, 1.0, 0.1094, 1.0, 0.1094, 0.5, 0.1094, 0.5, 0.1094, 1.0, 0.1074, 1.0, 0.1074, 0.5, 0.1074, 0.5, 0.1074, 1.0, 0.1055, 1.0, 0.1055, 0.5, 0.1055, 0.5, 0.1055, 1.0, 0.1035, 1.0, 0.1035, 0.5, 0.1035, 0.5, 0.1035, 1.0, 0.1016, 1.0, 0.1016, 0.5, 0.1016, 0.5, 0.1016, 1.0, 0.09961, 1.0, 0.09961, 0.5, 0.09961, 0.5, 0.09961, 1.0, 0.09766, 1.0, 0.09766, 0.5, 0.09766, 0.5, 0.09766, 1.0, 0.0957, 1.0, 0.0957, 0.5, 0.0957, 0.5, 0.0957, 1.0, 0.09375, 1.0, 0.09375, 0.5, 0.09375, 0.5, 0.09375, 1.0, 0.0918, 1.0, 0.0918, 0.5, 0.0918, 0.5, 0.0918, 1.0, 0.08984, 1.0, 0.08984, 0.5, 0.08984, 0.5, 0.08984, 1.0, 0.08789, 1.0, 0.08789, 0.5, 0.08789, 0.5, 0.08789, 1.0, 0.08594, 1.0, 0.08594, 0.5, 0.08594, 0.5, 0.08594, 1.0, 0.08398, 1.0, 0.08398, 0.5, 0.08398, 0.5, 0.08398, 1.0, 0.08203, 1.0, 0.08203, 0.5, 0.08203, 0.5, 0.08203, 1.0, 0.08008, 1.0, 0.08008, 0.5, 0.08008, 0.5, 0.08008, 1.0, 0.07812, 1.0, 0.07812, 0.5, 0.07812, 0.5, 0.07812, 1.0, 0.07617, 1.0, 0.07617, 0.5, 0.07617, 0.5, 0.07617, 1.0, 0.07422, 1.0, 0.07422, 0.5, 0.07422, 0.5, 0.07422, 1.0, 0.07227, 1.0, 0.07227, 0.5, 0.07227, 0.5, 0.07227, 1.0, 0.07031, 1.0, 0.07031, 0.5, 0.07031, 0.5, 0.07031, 1.0, 0.06836, 1.0, 0.06836, 0.5, 0.06836, 0.5, 0.06836, 1.0, 0.06641, 1.0, 0.06641, 0.5, 0.06641, 0.5, 0.06641, 1.0, 0.06445, 1.0, 0.06445, 0.5, 0.06445, 0.5, 0.06445, 1.0, 0.0625, 1.0, 0.0625, 0.5, 0.0625, 0.5, 0.0625, 1.0, 0.06055, 1.0, 0.06055, 0.5, 0.06055, 0.5, 0.06055, 1.0, 0.05859, 1.0, 0.05859, 0.5, 0.05859, 0.5, 0.05859, 1.0, 0.05664, 1.0, 0.05664, 0.5, 0.05664, 0.5, 0.05664, 1.0, 0.05469, 1.0, 0.05469, 0.5, 0.05469, 0.5, 0.05469, 1.0, 0.05273, 1.0, 0.05273, 0.5, 0.05273, 0.5, 0.05273, 1.0, 0.05078, 1.0, 0.05078, 0.5, 0.05078, 0.5, 0.05078, 1.0, 0.04883, 1.0, 0.04883, 0.5, 0.04883, 0.5, 0.04883, 1.0, 0.04688, 1.0, 0.04688, 0.5, 0.04688, 0.5, 0.04688, 1.0, 0.04492, 1.0, 0.04492, 0.5, 0.04492, 0.5, 0.04492, 1.0, 0.04297, 1.0, 0.04297, 0.5, 0.04297, 0.5, 0.04297, 1.0, 0.04102, 1.0, 0.04102, 0.5, 0.04102, 0.5, 0.04102, 1.0, 0.03906, 1.0, 0.03906, 0.5, 0.03906, 0.5, 0.03906, 1.0, 0.03711, 1.0, 0.03711, 0.5, 0.03711, 0.5, 0.03711, 1.0, 0.03516, 1.0, 0.03516, 0.5, 0.03516, 0.5, 0.03516, 1.0, 0.0332, 1.0, 0.0332, 0.5, 0.0332, 0.5, 0.0332, 1.0, 0.03125, 1.0, 0.03125, 0.5, 0.03125, 0.5, 0.03125, 1.0, 0.0293, 1.0, 0.0293, 0.5, 0.0293, 0.5, 0.0293, 1.0, 0.02734, 1.0, 0.02734, 0.5, 0.02734, 0.5, 0.02734, 1.0, 0.02539, 1.0, 0.02539, 0.5, 0.02539, 0.5, 0.02539, 1.0, 0.02344, 1.0, 0.02344, 0.5, 0.02344, 0.5, 0.02344, 1.0, 0.02148, 1.0, 0.02148, 0.5, 0.02148, 0.5, 0.02148, 1.0, 0.01953, 1.0, 0.01953, 0.5, 0.01953, 0.5, 0.01953, 1.0, 0.01758, 1.0, 0.01758, 0.5, 0.01758, 0.5, 0.01758, 1.0, 0.01562, 1.0, 0.01562, 0.5, 0.01562, 0.5, 0.01562, 1.0, 0.01367, 1.0, 0.01367, 0.5, 0.01367, 0.5, 0.01367, 1.0, 0.01172, 1.0, 0.01172, 0.5, 0.01172, 0.5, 0.01172, 1.0, 0.009766, 1.0, 0.009766, 0.5, 0.009766, 0.5, 0.009766, 1.0, 0.007812, 1.0, 0.007812, 0.5, 0.007812, 0.5, 0.007812, 1.0, 0.005859, 1.0, 0.005859, 0.5, 0.005859, 0.5, 0.005859, 1.0, 0.003906, 1.0, 0.003906, 0.5, 0.2529, 0.49, 0.25, 0.49, 0.2471, 0.49, 0.2441, 0.4899, 0.2412, 0.4898, 0.2382, 0.4897, 0.2353, 0.4895, 0.2323, 0.4893, 0.2294, 0.4891, 0.2265, 0.4888, 0.2235, 0.4885, 0.2206, 0.4882, 0.2177, 0.4878, 0.2148, 0.4874, 0.2119, 0.487, 0.209, 0.4865, 0.2061, 0.4859, 0.2032, 0.4854, 0.2003, 0.4848, 0.1974, 0.4842, 0.1945, 0.4835, 0.1917, 0.4828, 0.1888, 0.4821, 0.186, 0.4813, 0.1832, 0.4805, 0.1803, 0.4797, 0.1775, 0.4788, 0.1747, 0.4779, 0.1719, 0.4769, 0.1691, 0.476, 0.1664, 0.475, 0.1636, 0.4739, 0.1609, 0.4728, 0.1582, 0.4717, 0.1554, 0.4706, 0.1527, 0.4694, 0.1501, 0.4682, 0.1474, 0.467, 0.1447, 0.4657, 0.1421, 0.4644, 0.1395, 0.463, 0.1369, 0.4617, 0.1343, 0.4603, 0.1317, 0.4588, 0.1292, 0.4574, 0.1266, 0.4559, 0.1241, 0.4543, 0.1216, 0.4528, 0.1191, 0.4512, 0.1167, 0.4496, 0.1142, 0.4479, 0.1118, 0.4462, 0.1094, 0.4445, 0.107, 0.4428, 0.1047, 0.441, 0.1023, 0.4392, 0.1, 0.4374, 0.09775, 0.4355, 0.09548, 0.4336, 0.09324, 0.4317, 0.09102, 0.4298, 0.08883, 0.4278, 0.08666, 0.4258, 0.08451, 0.4238, 0.08239, 0.4218, 0.0803, 0.4197, 0.07823, 0.4176, 0.07618, 0.4155, 0.07416, 0.4133, 0.07217, 0.4112, 0.07021, 0.409, 0.06827, 0.4068, 0.06636, 0.4045, 0.06448, 0.4023, 0.06262, 0.4, 0.0608, 0.3977, 0.059, 0.3953, 0.05723, 0.393, 0.05549, 0.3906, 0.05378, 0.3882, 0.0521, 0.3858, 0.05045, 0.3833, 0.04883, 0.3809, 0.04724, 0.3784, 0.04568, 0.3759, 0.04415, 0.3734, 0.04265, 0.3709, 0.04118, 0.3683, 0.03974, 0.3657, 0.03834, 0.3631, 0.03697, 0.3605, 0.03563, 0.3579, 0.03432, 0.3553, 0.03304, 0.3526, 0.0318, 0.3499, 0.03059, 0.3473, 0.02941, 0.3446, 0.02827, 0.3418, 0.02716, 0.3391, 0.02608, 0.3364, 0.02504, 0.3336, 0.02403, 0.3309, 0.02306, 0.3281, 0.02211, 0.3253, 0.02121, 0.3225, 0.02034, 0.3197, 0.0195, 0.3168, 0.01869, 0.314, 0.01793, 0.3112, 0.01719, 0.3083, 0.01649, 0.3055, 0.01583, 0.3026, 0.0152, 0.2997, 0.01461, 0.2968, 0.01406, 0.2939, 0.01353, 0.291, 0.01305, 0.2881, 0.0126, 0.2852, 0.01218, 0.2823, 0.01181, 0.2794, 0.01146, 0.2765, 0.01116, 0.2735, 0.01089, 0.2706, 0.01065, 0.2677, 0.01045, 0.2647, 0.01029, 0.2618, 0.01016, 0.2588, 0.01007, 0.2559, 0.01002, 0.2529, 0.01, 0.25, 0.01002, 0.2471, 0.01007, 0.2441, 0.01016, 0.2412, 0.01029, 0.2382, 0.01045, 0.2353, 0.01065, 0.2323, 0.01088, 0.2294, 0.01116, 0.2265, 0.01146, 0.2235, 0.0118, 0.2206, 0.01218, 0.2177, 0.0126, 0.2148, 0.01305, 0.2119, 0.01353, 0.209, 0.01405, 0.2061, 0.01461, 0.2032, 0.0152, 0.2003, 0.01583, 0.1974, 0.01649, 0.1945, 0.01719, 0.1917, 0.01793, 0.1888, 0.01869, 0.186, 0.0195, 0.1832, 0.02033, 0.1803, 0.02121, 0.1775, 0.02211, 0.1747, 0.02305, 0.1719, 0.02403, 0.1691, 0.02504, 0.1664, 0.02608, 0.1636, 0.02716, 0.1609, 0.02827, 0.1582, 0.02941, 0.1554, 0.03059, 0.1527, 0.0318, 0.1501, 0.03304, 0.1474, 0.03432, 0.1447, 0.03563, 0.1421, 0.03697, 0.1395, 0.03834, 0.1369, 0.03974, 0.1343, 0.04118, 0.1317, 0.04265, 0.1292, 0.04414, 0.1266, 0.04567, 0.1241, 0.04723, 0.1216, 0.04883, 0.1191, 0.05045, 0.1167, 0.0521, 0.1142, 0.05378, 0.1118, 0.05549, 0.1094, 0.05723, 0.107, 0.059, 0.1047, 0.0608, 0.1023, 0.06262, 0.1, 0.06448, 0.09775, 0.06636, 0.09548, 0.06827, 0.09324, 0.07021, 0.09102, 0.07217, 0.08883, 0.07416, 0.08666, 0.07618, 0.08451, 0.07822, 0.08239, 0.08029, 0.0803, 0.08239, 0.07823, 0.08451, 0.07618, 0.08665, 0.07416, 0.08882, 0.07217, 0.09102, 0.07021, 0.09324, 0.06827, 0.09548, 0.06636, 0.09774, 0.06448, 0.1, 0.06262, 0.1023, 0.0608, 0.1047, 0.059, 0.107, 0.05723, 0.1094, 0.05549, 0.1118, 0.05378, 0.1142, 0.0521, 0.1167, 0.05045, 0.1191, 0.04883, 0.1216, 0.04724, 0.1241, 0.04568, 0.1266, 0.04415, 0.1291, 0.04265, 0.1317, 0.04118, 0.1343, 0.03974, 0.1369, 0.03834, 0.1395, 0.03697, 0.1421, 0.03563, 0.1447, 0.03432, 0.1474, 0.03304, 0.1501, 0.0318, 0.1527, 0.03059, 0.1554, 0.02941, 0.1582, 0.02827, 0.1609, 0.02716, 0.1636, 0.02608, 0.1664, 0.02504, 0.1691, 0.02403, 0.1719, 0.02305, 0.1747, 0.02211, 0.1775, 0.02121, 0.1803, 0.02033, 0.1832, 0.0195, 0.186, 0.01869, 0.1888, 0.01793, 0.1917, 0.01719, 0.1945, 0.01649, 0.1974, 0.01583, 0.2003, 0.0152, 0.2032, 0.01461, 0.2061, 0.01405, 0.209, 0.01353, 0.2119, 0.01305, 0.2148, 0.0126, 0.2177, 0.01218, 0.2206, 0.01181, 0.2235, 0.01146, 0.2265, 0.01116, 0.2294, 0.01089, 0.2323, 0.01065, 0.2353, 0.01045, 0.2382, 0.01029, 0.2412, 0.01016, 0.2441, 0.01007, 0.2471, 0.01002, 0.25, 0.01, 0.2529, 0.01002, 0.2559, 0.01007, 0.2588, 0.01016, 0.2618, 0.01029, 0.2647, 0.01045, 0.2677, 0.01065, 0.2706, 0.01088, 0.2735, 0.01116, 0.2765, 0.01146, 0.2794, 0.0118, 0.2823, 0.01218, 0.2852, 0.0126, 0.2881, 0.01305, 0.291, 0.01353, 0.2939, 0.01405, 0.2968, 0.01461, 0.2997, 0.0152, 0.3026, 0.01583, 0.3055, 0.01649, 0.3083, 0.01719, 0.3112, 0.01793, 0.314, 0.01869, 0.3168, 0.0195, 0.3197, 0.02033, 0.3225, 0.02121, 0.3253, 0.02211, 0.3281, 0.02305, 0.3309, 0.02403, 0.3336, 0.02504, 0.3364, 0.02608, 0.3391, 0.02716, 0.3418, 0.02827, 0.3446, 0.02941, 0.3473, 0.03059, 0.3499, 0.0318, 0.3526, 0.03304, 0.3553, 0.03432, 0.3579, 0.03563, 0.3605, 0.03697, 0.3631, 0.03834, 0.3657, 0.03974, 0.3683, 0.04118, 0.3708, 0.04265, 0.3734, 0.04414, 0.3759, 0.04567, 0.3784, 0.04723, 0.3809, 0.04883, 0.3833, 0.05045, 0.3858, 0.0521, 0.3882, 0.05378, 0.3906, 0.05549, 0.393, 0.05723, 0.3953, 0.059, 0.3977, 0.0608, 0.4, 0.06262, 0.4023, 0.06448, 0.4045, 0.06636, 0.4068, 0.06827, 0.409, 0.07021, 0.4112, 0.07217, 0.4133, 0.07416, 0.4155, 0.07618, 0.4176, 0.07822, 0.4197, 0.08029, 0.4218, 0.08239, 0.4238, 0.08451, 0.4258, 0.08666, 0.4278, 0.08883, 0.4298, 0.09102, 0.4317, 0.09324, 0.4336, 0.09548, 0.4355, 0.09775, 0.4374, 0.1, 0.4392, 0.1023, 0.441, 0.1047, 0.4428, 0.107, 0.4445, 0.1094, 0.4462, 0.1118, 0.4479, 0.1142, 0.4496, 0.1167, 0.4512, 0.1191, 0.4528, 0.1216, 0.4543, 0.1241, 0.4559, 0.1266, 0.4574, 0.1292, 0.4588, 0.1317, 0.4603, 0.1343, 0.4617, 0.1369, 0.463, 0.1395, 0.4644, 0.1421, 0.4657, 0.1447, 0.467, 0.1474, 0.4682, 0.1501, 0.4694, 0.1527, 0.4706, 0.1554, 0.4717, 0.1582, 0.4728, 0.1609, 0.4739, 0.1636, 0.475, 0.1664, 0.476, 0.1691, 0.4769, 0.1719, 0.4779, 0.1747, 0.4788, 0.1775, 0.4797, 0.1803, 0.4805, 0.1832, 0.4813, 0.186, 0.4821, 0.1888, 0.4828, 0.1917, 0.4835, 0.1945, 0.4842, 0.1974, 0.4848, 0.2003, 0.4854, 0.2032, 0.4859, 0.2061, 0.4865, 0.209, 0.487, 0.2119, 0.4874, 0.2148, 0.4878, 0.2177, 0.4882, 0.2206, 0.4885, 0.2235, 0.4888, 0.2265, 0.4891, 0.2294, 0.4893, 0.2323, 0.4895, 0.2353, 0.4897, 0.2382, 0.4898, 0.2412, 0.4899, 0.2441, 0.49, 0.2471, 0.49, 0.25, 0.49, 0.2529, 0.4899, 0.2559, 0.4898, 0.2588, 0.4897, 0.2618, 0.4895, 0.2647, 0.4893, 0.2677, 0.4891, 0.2706, 0.4888, 0.2735, 0.4885, 0.2765, 0.4882, 0.2794, 0.4878, 0.2823, 0.4874, 0.2852, 0.487, 0.2881, 0.4865, 0.291, 0.4859, 0.2939, 0.4854, 0.2968, 0.4848, 0.2997, 0.4842, 0.3026, 0.4835, 0.3055, 0.4828, 0.3083, 0.4821, 0.3112, 0.4813, 0.314, 0.4805, 0.3168, 0.4797, 0.3197, 0.4788, 0.3225, 0.4779, 0.3253, 0.4769, 0.3281, 0.476, 0.3309, 0.475, 0.3336, 0.4739, 0.3364, 0.4728, 0.3391, 0.4717, 0.3418, 0.4706, 0.3446, 0.4694, 0.3473, 0.4682, 0.3499, 0.467, 0.3526, 0.4657, 0.3553, 0.4644, 0.3579, 0.463, 0.3605, 0.4617, 0.3631, 0.4603, 0.3657, 0.4588, 0.3683, 0.4574, 0.3708, 0.4559, 0.3734, 0.4543, 0.3759, 0.4528, 0.3784, 0.4512, 0.3809, 0.4496, 0.3833, 0.4479, 0.3858, 0.4462, 0.3882, 0.4445, 0.3906, 0.4428, 0.393, 0.441, 0.3953, 0.4392, 0.3977, 0.4374, 0.4, 0.4355, 0.4023, 0.4336, 0.4045, 0.4317, 0.4068, 0.4298, 0.409, 0.4278, 0.4112, 0.4258, 0.4133, 0.4238, 0.4155, 0.4218, 0.4176, 0.4197, 0.4197, 0.4176, 0.4218, 0.4155, 0.4238, 0.4133, 0.4258, 0.4112, 0.4278, 0.409, 0.4298, 0.4068, 0.4317, 0.4045, 0.4336, 0.4023, 0.4355, 0.4, 0.4374, 0.3977, 0.4392, 0.3953, 0.441, 0.393, 0.4428, 0.3906, 0.4445, 0.3882, 0.4462, 0.3858, 0.4479, 0.3833, 0.4496, 0.3809, 0.4512, 0.3784, 0.4528, 0.3759, 0.4543, 0.3734, 0.4559, 0.3708, 0.4574, 0.3683, 0.4588, 0.3657, 0.4603, 0.3631, 0.4617, 0.3605, 0.463, 0.3579, 0.4644, 0.3553, 0.4657, 0.3526, 0.467, 0.3499, 0.4682, 0.3473, 0.4694, 0.3446, 0.4706, 0.3418, 0.4717, 0.3391, 0.4728, 0.3364, 0.4739, 0.3336, 0.475, 0.3309, 0.476, 0.3281, 0.4769, 0.3253, 0.4779, 0.3225, 0.4788, 0.3197, 0.4797, 0.3168, 0.4805, 0.314, 0.4813, 0.3112, 0.4821, 0.3083, 0.4828, 0.3055, 0.4835, 0.3026, 0.4842, 0.2997, 0.4848, 0.2968, 0.4854, 0.2939, 0.4859, 0.291, 0.4865, 0.2881, 0.487, 0.2852, 0.4874, 0.2823, 0.4878, 0.2794, 0.4882, 0.2765, 0.4885, 0.2735, 0.4888, 0.2706, 0.4891, 0.2677, 0.4893, 0.2647, 0.4895, 0.2618, 0.4897, 0.2588, 0.4898, 0.2559, 0.4899, 0.003906, 0.5, 0.003906, 1.0, 0.001953, 1.0, 0.001953, 0.5, 0.001953, 0.5, 0.001953, 1.0, 0.0, 1.0, 0.0, 0.5, 0.75, 0.49, 0.7529, 0.49, 0.7559, 0.4899, 0.7588, 0.4898, 0.7618, 0.4897, 0.7647, 0.4895, 0.7677, 0.4893, 0.7706, 0.4891, 0.7735, 0.4888, 0.7765, 0.4885, 0.7794, 0.4882, 0.7823, 0.4878, 0.7852, 0.4874, 0.7881, 0.487, 0.791, 0.4865, 0.7939, 0.4859, 0.7968, 0.4854, 0.7997, 0.4848, 0.8026, 0.4842, 0.8055, 0.4835, 0.8083, 0.4828, 0.8112, 0.4821, 0.814, 0.4813, 0.8168, 0.4805, 0.8197, 0.4797, 0.8225, 0.4788, 0.8253, 0.4779, 0.8281, 0.4769, 0.8309, 0.476, 0.8336, 0.475, 0.8364, 0.4739, 0.8391, 0.4728, 0.8418, 0.4717, 0.8446, 0.4706, 0.8473, 0.4694, 0.8499, 0.4682, 0.8526, 0.467, 0.8553, 0.4657, 0.8579, 0.4644, 0.8605, 0.463, 0.8631, 0.4617, 0.8657, 0.4603, 0.8683, 0.4588, 0.8708, 0.4574, 0.8734, 0.4559, 0.8759, 0.4543, 0.8784, 0.4528, 0.8809, 0.4512, 0.8833, 0.4496, 0.8858, 0.4479, 0.8882, 0.4462, 0.8906, 0.4445, 0.893, 0.4428, 0.8953, 0.441, 0.8977, 0.4392, 0.9, 0.4374, 0.9023, 0.4355, 0.9045, 0.4336, 0.9068, 0.4317, 0.909, 0.4298, 0.9112, 0.4278, 0.9133, 0.4258, 0.9155, 0.4238, 0.9176, 0.4218, 0.9197, 0.4197, 0.9218, 0.4176, 0.9238, 0.4155, 0.9258, 0.4133, 0.9278, 0.4112, 0.9298, 0.409, 0.9317, 0.4068, 0.9336, 0.4045, 0.9355, 0.4023, 0.9374, 0.4, 0.9392, 0.3977, 0.941, 0.3953, 0.9428, 0.393, 0.9445, 0.3906, 0.9462, 0.3882, 0.9479, 0.3858, 0.9496, 0.3833, 0.9512, 0.3809, 0.9528, 0.3784, 0.9543, 0.3759, 0.9559, 0.3734, 0.9574, 0.3708, 0.9588, 0.3683, 0.9603, 0.3657, 0.9617, 0.3631, 0.963, 0.3605, 0.9644, 0.3579, 0.9657, 0.3553, 0.967, 0.3526, 0.9682, 0.3499, 0.9694, 0.3473, 0.9706, 0.3446, 0.9717, 0.3418, 0.9728, 0.3391, 0.9739, 0.3364, 0.975, 0.3336, 0.976, 0.3309, 0.9769, 0.3281, 0.9779, 0.3253, 0.9788, 0.3225, 0.9797, 0.3197, 0.9805, 0.3168, 0.9813, 0.314, 0.9821, 0.3112, 0.9828, 0.3083, 0.9835, 0.3055, 0.9842, 0.3026, 0.9848, 0.2997, 0.9854, 0.2968, 0.9859, 0.2939, 0.9865, 0.291, 0.987, 0.2881, 0.9874, 0.2852, 0.9878, 0.2823, 0.9882, 0.2794, 0.9885, 0.2765, 0.9888, 0.2735, 0.9891, 0.2706, 0.9893, 0.2677, 0.9895, 0.2647, 0.9897, 0.2618, 0.9898, 0.2588, 0.9899, 0.2559, 0.99, 0.2529, 0.99, 0.25, 0.99, 0.2471, 0.9899, 0.2441, 0.9898, 0.2412, 0.9897, 0.2382, 0.9895, 0.2353, 0.9893, 0.2323, 0.9891, 0.2294, 0.9888, 0.2265, 0.9885, 0.2235, 0.9882, 0.2206, 0.9878, 0.2177, 0.9874, 0.2148, 0.987, 0.2119, 0.9865, 0.209, 0.9859, 0.2061, 0.9854, 0.2032, 0.9848, 0.2003, 0.9842, 0.1974, 0.9835, 0.1945, 0.9828, 0.1917, 0.9821, 0.1888, 0.9813, 0.186, 0.9805, 0.1832, 0.9797, 0.1803, 0.9788, 0.1775, 0.9779, 0.1747, 0.9769, 0.1719, 0.976, 0.1691, 0.975, 0.1664, 0.9739, 0.1636, 0.9728, 0.1609, 0.9717, 0.1582, 0.9706, 0.1554, 0.9694, 0.1527, 0.9682, 0.1501, 0.967, 0.1474, 0.9657, 0.1447, 0.9644, 0.1421, 0.963, 0.1395, 0.9617, 0.1369, 0.9603, 0.1343, 0.9588, 0.1317, 0.9574, 0.1292, 0.9559, 0.1266, 0.9543, 0.1241, 0.9528, 0.1216, 0.9512, 0.1191, 0.9496, 0.1167, 0.9479, 0.1142, 0.9462, 0.1118, 0.9445, 0.1094, 0.9428, 0.107, 0.941, 0.1047, 0.9392, 0.1023, 0.9374, 0.1, 0.9355, 0.09775, 0.9336, 0.09548, 0.9317, 0.09324, 0.9298, 0.09102, 0.9278, 0.08883, 0.9258, 0.08666, 0.9238, 0.08451, 0.9218, 0.08239, 0.9197, 0.08029, 0.9176, 0.07822, 0.9155, 0.07618, 0.9133, 0.07416, 0.9112, 0.07217, 0.909, 0.07021, 0.9068, 0.06827, 0.9045, 0.06636, 0.9023, 0.06448, 0.9, 0.06262, 0.8977, 0.0608, 0.8953, 0.059, 0.893, 0.05723, 0.8906, 0.05549, 0.8882, 0.05378, 0.8858, 0.0521, 0.8833, 0.05045, 0.8809, 0.04883, 0.8784, 0.04723, 0.8759, 0.04567, 0.8734, 0.04414, 0.8708, 0.04265, 0.8683, 0.04118, 0.8657, 0.03974, 0.8631, 0.03834, 0.8605, 0.03697, 0.8579, 0.03563, 0.8553, 0.03432, 0.8526, 0.03304, 0.8499, 0.0318, 0.8473, 0.03059, 0.8446, 0.02941, 0.8418, 0.02827, 0.8391, 0.02716, 0.8364, 0.02608, 0.8336, 0.02504, 0.8309, 0.02403, 0.8281, 0.02305, 0.8253, 0.02211, 0.8225, 0.02121, 0.8197, 0.02033, 0.8168, 0.0195, 0.814, 0.01869, 0.8112, 0.01793, 0.8083, 0.01719, 0.8055, 0.01649, 0.8026, 0.01583, 0.7997, 0.0152, 0.7968, 0.01461, 0.7939, 0.01405, 0.791, 0.01353, 0.7881, 0.01305, 0.7852, 0.0126, 0.7823, 0.01218, 0.7794, 0.0118, 0.7765, 0.01146, 0.7735, 0.01116, 0.7706, 0.01088, 0.7677, 0.01065, 0.7647, 0.01045, 0.7618, 0.01029, 0.7588, 0.01016, 0.7559, 0.01007, 0.7529, 0.01002, 0.75, 0.01, 0.7471, 0.01002, 0.7441, 0.01007, 0.7412, 0.01016, 0.7382, 0.01029, 0.7353, 0.01045, 0.7323, 0.01065, 0.7294, 0.01089, 0.7265, 0.01116, 0.7235, 0.01146, 0.7206, 0.01181, 0.7177, 0.01218, 0.7148, 0.0126, 0.7119, 0.01305, 0.709, 0.01353, 0.7061, 0.01405, 0.7032, 0.01461, 0.7003, 0.0152, 0.6974, 0.01583, 0.6945, 0.01649, 0.6917, 0.01719, 0.6888, 0.01793, 0.686, 0.01869, 0.6832, 0.0195, 0.6803, 0.02033, 0.6775, 0.02121, 0.6747, 0.02211, 0.6719, 0.02305, 0.6691, 0.02403, 0.6664, 0.02504, 0.6636, 0.02608, 0.6609, 0.02716, 0.6582, 0.02827, 0.6554, 0.02941, 0.6527, 0.03059, 0.6501, 0.0318, 0.6474, 0.03304, 0.6447, 0.03432, 0.6421, 0.03563, 0.6395, 0.03697, 0.6369, 0.03834, 0.6343, 0.03974, 0.6317, 0.04118, 0.6291, 0.04265, 0.6266, 0.04415, 0.6241, 0.04568, 0.6216, 0.04724, 0.6191, 0.04883, 0.6167, 0.05045, 0.6142, 0.0521, 0.6118, 0.05378, 0.6094, 0.05549, 0.607, 0.05723, 0.6047, 0.059, 0.6023, 0.0608, 0.6, 0.06262, 0.5977, 0.06448, 0.5955, 0.06636, 0.5932, 0.06827, 0.591, 0.07021, 0.5888, 0.07217, 0.5867, 0.07416, 0.5845, 0.07618, 0.5824, 0.07823, 0.5803, 0.0803, 0.5782, 0.08239, 0.5762, 0.08451, 0.5742, 0.08666, 0.5722, 0.08883, 0.5702, 0.09102, 0.5683, 0.09324, 0.5664, 0.09548, 0.5645, 0.09775, 0.5626, 0.1, 0.5608, 0.1023, 0.559, 0.1047, 0.5572, 0.107, 0.5555, 0.1094, 0.5538, 0.1118, 0.5521, 0.1142, 0.5504, 0.1167, 0.5488, 0.1191, 0.5472, 0.1216, 0.5457, 0.1241, 0.5441, 0.1266, 0.5426, 0.1292, 0.5412, 0.1317, 0.5397, 0.1343, 0.5383, 0.1369, 0.537, 0.1395, 0.5356, 0.1421, 0.5343, 0.1447, 0.533, 0.1474, 0.5318, 0.1501, 0.5306, 0.1527, 0.5294, 0.1554, 0.5283, 0.1582, 0.5272, 0.1609, 0.5261, 0.1636, 0.525, 0.1664, 0.524, 0.1691, 0.5231, 0.1719, 0.5221, 0.1747, 0.5212, 0.1775, 0.5203, 0.1803, 0.5195, 0.1832, 0.5187, 0.186, 0.5179, 0.1888, 0.5172, 0.1917, 0.5165, 0.1945, 0.5158, 0.1974, 0.5152, 0.2003, 0.5146, 0.2032, 0.5141, 0.2061, 0.5135, 0.209, 0.513, 0.2119, 0.5126, 0.2148, 0.5122, 0.2177, 0.5118, 0.2206, 0.5115, 0.2235, 0.5112, 0.2265, 0.5109, 0.2294, 0.5107, 0.2323, 0.5105, 0.2353, 0.5103, 0.2382, 0.5102, 0.2412, 0.5101, 0.2441, 0.51, 0.2471, 0.51, 0.25, 0.51, 0.2529, 0.5101, 0.2559, 0.5102, 0.2588, 0.5103, 0.2618, 0.5105, 0.2647, 0.5107, 0.2677, 0.5109, 0.2706, 0.5112, 0.2735, 0.5115, 0.2765, 0.5118, 0.2794, 0.5122, 0.2823, 0.5126, 0.2852, 0.513, 0.2881, 0.5135, 0.291, 0.5141, 0.2939, 0.5146, 0.2968, 0.5152, 0.2997, 0.5158, 0.3026, 0.5165, 0.3055, 0.5172, 0.3083, 0.5179, 0.3112, 0.5187, 0.314, 0.5195, 0.3168, 0.5203, 0.3197, 0.5212, 0.3225, 0.5221, 0.3253, 0.5231, 0.3281, 0.524, 0.3309, 0.525, 0.3336, 0.5261, 0.3364, 0.5272, 0.3391, 0.5283, 0.3418, 0.5294, 0.3446, 0.5306, 0.3473, 0.5318, 0.3499, 0.533, 0.3526, 0.5343, 0.3553, 0.5356, 0.3579, 0.537, 0.3605, 0.5383, 0.3631, 0.5397, 0.3657, 0.5412, 0.3683, 0.5426, 0.3709, 0.5441, 0.3734, 0.5457, 0.3759, 0.5472, 0.3784, 0.5488, 0.3809, 0.5504, 0.3833, 0.5521, 0.3858, 0.5538, 0.3882, 0.5555, 0.3906, 0.5572, 0.393, 0.559, 0.3953, 0.5608, 0.3977, 0.5626, 0.4, 0.5645, 0.4023, 0.5664, 0.4045, 0.5683, 0.4068, 0.5702, 0.409, 0.5722, 0.4112, 0.5742, 0.4133, 0.5762, 0.4155, 0.5782, 0.4176, 0.5803, 0.4197, 0.5824, 0.4218, 0.5845, 0.4238, 0.5867, 0.4258, 0.5888, 0.4278, 0.591, 0.4298, 0.5932, 0.4317, 0.5955, 0.4336, 0.5977, 0.4355, 0.6, 0.4374, 0.6023, 0.4392, 0.6047, 0.441, 0.607, 0.4428, 0.6094, 0.4445, 0.6118, 0.4462, 0.6142, 0.4479, 0.6167, 0.4496, 0.6191, 0.4512, 0.6216, 0.4528, 0.6241, 0.4543, 0.6266, 0.4559, 0.6292, 0.4574, 0.6317, 0.4588, 0.6343, 0.4603, 0.6369, 0.4617, 0.6395, 0.463, 0.6421, 0.4644, 0.6447, 0.4657, 0.6474, 0.467, 0.6501, 0.4682, 0.6527, 0.4694, 0.6554, 0.4706, 0.6582, 0.4717, 0.6609, 0.4728, 0.6636, 0.4739, 0.6664, 0.475, 0.6691, 0.476, 0.6719, 0.4769, 0.6747, 0.4779, 0.6775, 0.4788, 0.6803, 0.4797, 0.6832, 0.4805, 0.686, 0.4813, 0.6888, 0.4821, 0.6917, 0.4828, 0.6945, 0.4835, 0.6974, 0.4842, 0.7003, 0.4848, 0.7032, 0.4854, 0.7061, 0.4859, 0.709, 0.4865, 0.7119, 0.487, 0.7148, 0.4874, 0.7177, 0.4878, 0.7206, 0.4882, 0.7235, 0.4885, 0.7265, 0.4888, 0.7294, 0.4891, 0.7323, 0.4893, 0.7353, 0.4895, 0.7382, 0.4897, 0.7412, 0.4898, 0.7441, 0.4899, 0.7471, 0.49, 0.375, 0.0, 0.625, 0.0, 0.625, 0.25, 0.375, 0.25, 0.375, 0.25, 0.625, 0.25, 0.625, 0.5, 0.375, 0.5, 0.375, 0.5, 0.625, 0.5, 0.625, 0.75, 0.375, 0.75, 0.375, 0.75, 0.625, 0.75, 0.625, 1.0, 0.375, 1.0, 0.125, 0.5, 0.375, 0.5, 0.375, 0.75, 0.125, 0.75, 0.625, 0.5, 0.875, 0.5, 0.875, 0.75, 0.625, 0.75])
me_cube_001.use_remesh_fix_poles = True
me_cube_001.use_remesh_preserve_attributes = False
me_cube_001.use_mirror_vertex_groups = False
me_cube_001.update()

# ---- objects
ob_rotator = bpy.data.objects.new('Rotator', me_cube_001)

# ---- transforms, parenting, visibility, modifiers, constraints
ob_rotator.location = (0.0, 0.0, -0.25)
ob_rotator.scale = (0.1, 4.0, 0.75)
ob_rotator.lineart.crease_threshold = 0.0

# ---- collection membership
col_collection.objects.link(ob_rotator)

# ---- scene / render settings (as saved in the file)
scene.frame_start = 1; scene.frame_end = 250; scene.frame_set(1)
scene.render.engine = 'BLENDER_EEVEE_NEXT'
scene.cycles.use_denoising = False
scene.cycles.samples = 128
scene.cycles.sampling_pattern = 'TABULATED_SOBOL'
scene.cycles.use_adaptive_sampling = False
scene.cycles.use_light_tree = False
scene.view_settings.view_transform = 'Filmic'
bpy.context.view_layer.update()

# ---- added for rendering (the .blend has no active camera and no usable light): camera, sun
cam_auto = bpy.data.cameras.new('AutoCamera')
cam_auto.lens = 50.0
cam_auto.sensor_width = 36.0
cam_auto.clip_end = 1000.0
ob_auto_camera = bpy.data.objects.new('AutoCamera', cam_auto)
scene.collection.objects.link(ob_auto_camera)
ob_auto_camera.location = (11.1027, -13.3232, 9.88216)
ob_auto_camera.rotation_euler = (1.09748, -7.21219e-08, 0.694738)
scene.camera = ob_auto_camera
light_auto_sun = bpy.data.lights.new('AutoSun', 'SUN')
light_auto_sun.energy = 3.0
light_auto_sun.angle = 0.0523599
ob_auto_sun = bpy.data.objects.new('AutoSun', light_auto_sun)
scene.collection.objects.link(ob_auto_sun)
ob_auto_sun.rotation_euler = (0.872665, 0.174533, 0.523599)
bpy.context.view_layer.update()

